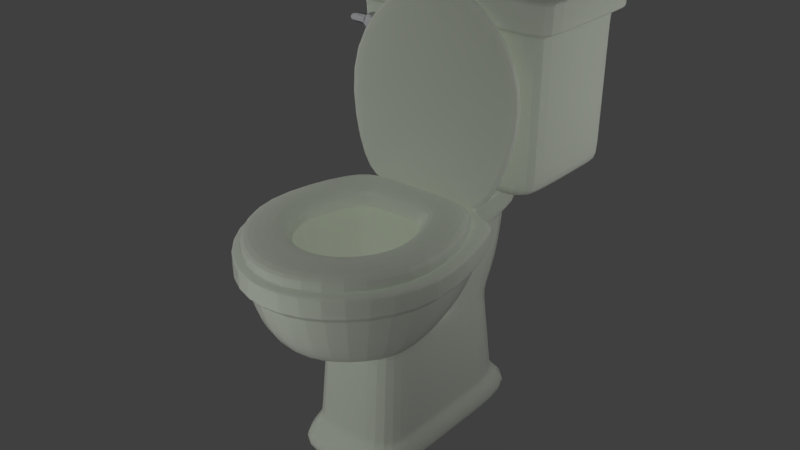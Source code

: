 # Source: Toilet.blend  (saved by Blender 2.79.0; exported with 4.5.12 LTS)
import bpy
from mathutils import Matrix  # noqa: F401  (used for matrix-valued properties, if any)

bpy.ops.wm.read_factory_settings(use_empty=True)
scene = bpy.context.scene
scene.name = 'Scene'

# ---- collections
col_collection_1 = bpy.data.collections.new('Collection 1'); scene.collection.children.link(col_collection_1)

# ---- images (referenced by path relative to the original .blend; pixels are not part of the script)
import os
ASSET_DIR = os.environ.get("B2B_ASSET_DIR", "")  # directory of the original .blend (textures are referenced by path, not embedded)
HERE = os.path.dirname(os.path.abspath(__file__))  # packed textures are extracted next to this script under _unpacked/

def load_image(name, relpath, width, height, colorspace="sRGB"):
    """Load a texture the original file referenced (path relative to the .blend, or extracted next to this script)."""
    p = next((c for c in (os.path.join(HERE, relpath), os.path.join(ASSET_DIR, relpath)) if relpath and os.path.exists(c)), "")
    if p:
        img = bpy.data.images.load(p, check_existing=True)
        img.name = name
    else:  # same state as the original file: an image datablock whose file is absent (Cycles renders it pink)
        img = bpy.data.images.new(name, width, height)
        img.source = "FILE"
        img.filepath = "//" + (relpath or name)
    img.colorspace_settings.name = colorspace
    return img
img_toilethandle_clr = load_image('ToiletHandle_Clr', 'ToiletHandle_Clr.png', 1024, 1024, 'sRGB')
img_toiletcover_clr = load_image('ToiletCover_Clr', 'ToiletCover_Clr.png', 1024, 1024, 'sRGB')
img_toiletseat_clr = load_image('ToiletSeat_Clr', 'ToiletSeat_Clr.png', 1024, 1024, 'sRGB')
img_toiletbase_clr = load_image('ToiletBase_Clr', 'ToiletBase_Clr.png', 1024, 1024, 'sRGB')
img_toilettank_clr = load_image('ToiletTank_Clr', 'ToiletTank_Clr.png', 1024, 1024, 'sRGB')

# ---- materials (node trees are filled in below, after node groups)
mat_material_001 = bpy.data.materials.new('Material.001')
mat_material_001.alpha_threshold = 0.0
mat_material_001.roughness = 0.5
mat_faucet = bpy.data.materials.new('Faucet')
mat_faucet.alpha_threshold = 0.0
mat_faucet.roughness = 0.5
mat_faucet.line_color = (0.0, 0.0, 0.0, 1.0)
mat_ceramic_002 = bpy.data.materials.new('Ceramic.002')
mat_ceramic_002.alpha_threshold = 0.0
mat_ceramic_002.roughness = 0.5
mat_ceramic_001 = bpy.data.materials.new('Ceramic.001')
mat_ceramic_001.alpha_threshold = 0.0
mat_ceramic_001.roughness = 0.5
mat_ceramic_003 = bpy.data.materials.new('Ceramic.003')
mat_ceramic_003.alpha_threshold = 0.0
mat_ceramic_003.roughness = 0.5
mat_ceramic_004 = bpy.data.materials.new('Ceramic.004')
mat_ceramic_004.alpha_threshold = 0.0
mat_ceramic_004.roughness = 0.5

# ---- node groups
ng_less_more_slider = bpy.data.node_groups.new('Less/More Slider', 'ShaderNodeTree')
_s = ng_less_more_slider.interface.new_socket(name='Val', in_out='OUTPUT', socket_type='NodeSocketFloat')
_s.min_value = 0.0
_s.max_value = 1.0
_s = ng_less_more_slider.interface.new_socket(name='Color2', in_out='INPUT', socket_type='NodeSocketColor')
_s = ng_less_more_slider.interface.new_socket(name='Less/More', in_out='INPUT', socket_type='NodeSocketFloat')
_s.subtype = 'FACTOR'
_s.min_value = -1.0
_s.max_value = 1.0
_N = ng_less_more_slider.nodes; _L = ng_less_more_slider.links
n0 = _N.new('ShaderNodeMath'); n0.name = 'Math.001'; n0.location = (-21, -45)
n1 = _N.new('ShaderNodeMath'); n1.name = 'Math'; n1.location = (-220, -48)
n1.operation = 'MULTIPLY'
n2 = _N.new('ShaderNodeMix'); n2.name = 'Mix'; n2.location = (220, 48)
n2.data_type = 'RGBA'
n2.blend_type = 'OVERLAY'
n2.inputs[0].default_value = 1.0
n3 = _N.new('NodeGroupOutput'); n3.name = 'Group Output'; n3.location = (417, 37)
n4 = _N.new('NodeGroupInput'); n4.name = 'Group Input'; n4.location = (-420, 0)
_L.new(n1.outputs[0], n0.inputs[0])
_L.new(n0.outputs[0], n2.inputs[6])
_L.new(n4.outputs[1], n1.inputs[0])
_L.new(n2.outputs[2], n3.inputs[0])
_L.new(n4.outputs[0], n2.inputs[7])
n3.is_active_output = True
ng_fresnel = bpy.data.node_groups.new('Fresnel', 'ShaderNodeTree')
_s = ng_fresnel.interface.new_socket(name='Fresnel', in_out='OUTPUT', socket_type='NodeSocketFloat')
_s.subtype = 'FACTOR'
_s.min_value = 0.0
_s.max_value = 1.0
_s = ng_fresnel.interface.new_socket(name='Metal Fresnel', in_out='OUTPUT', socket_type='NodeSocketFloat')
_s.min_value = 0.0
_s.max_value = 0.0
_s = ng_fresnel.interface.new_socket(name='Rim', in_out='OUTPUT', socket_type='NodeSocketFloat')
_s.min_value = 0.0
_s.max_value = 1.0
_s = ng_fresnel.interface.new_socket(name='Roughness', in_out='INPUT', socket_type='NodeSocketFloat')
_s.subtype = 'FACTOR'
_s.min_value = 0.0
_s.max_value = 1.0
_s = ng_fresnel.interface.new_socket(name='Normal', in_out='INPUT', socket_type='NodeSocketVector')
_s.min_value = -1.0
_s.max_value = 1.0
_s.hide_value = True
_s = ng_fresnel.interface.new_socket(name='IOR', in_out='INPUT', socket_type='NodeSocketFloat')
_s.default_value = 1.45
_s.min_value = 0.0
_s.max_value = 1000.0
_s = ng_fresnel.interface.new_socket(name='Rim Amount', in_out='INPUT', socket_type='NodeSocketFloat')
_s.default_value = 0.5
_s.min_value = 0.0
_s.max_value = 1.0
_N = ng_fresnel.nodes; _L = ng_fresnel.links
n0 = _N.new('ShaderNodeMix'); n0.name = 'Mix.001'; n0.location = (2, 66)
n0.data_type = 'RGBA'
n1 = _N.new('ShaderNodeBump'); n1.name = 'Bump'; n1.location = (-172, 15)
n1.hide = True
n1.inputs[1].default_value = 0.1
n1.inputs[2].default_value = 1.0
n2 = _N.new('ShaderNodeFresnel'); n2.name = 'Fresnel.002'; n2.location = (245, -76)
n2.width = 149
n3 = _N.new('ShaderNodeFresnel'); n3.name = 'Fresnel.001'; n3.location = (241, 66)
n3.width = 153
n4 = _N.new('NodeGroupOutput'); n4.name = 'Group Output'; n4.location = (925, 65)
n5 = _N.new('ShaderNodeMath'); n5.name = 'Math'; n5.location = (452, 29)
n5.operation = 'SUBTRACT'
n6 = _N.new('ShaderNodeLayerWeight'); n6.name = 'Layer Weight'; n6.location = (249, -176)
n7 = _N.new('ShaderNodeMath'); n7.name = 'Math.001'; n7.location = (426, -197)
n7.hide = True
n7.operation = 'POWER'
n7.inputs[1].default_value = 2.0
n8 = _N.new('ShaderNodeNewGeometry'); n8.name = 'Geometry'; n8.location = (-241, -66)
n9 = _N.new('NodeReroute'); n9.name = 'Reroute'; n9.location = (204, -64)
n9.width = 16
n9.socket_idname = 'NodeSocketFloat'
n10 = _N.new('NodeGroupInput'); n10.name = 'Group Input'; n10.location = (-441, 0)
_L.new(n8.outputs[4], n0.inputs[7])
_L.new(n1.outputs[0], n0.inputs[6])
_L.new(n0.outputs[2], n3.inputs[1])
_L.new(n10.outputs[0], n0.inputs[0])
_L.new(n10.outputs[1], n1.inputs[4])
_L.new(n9.outputs[0], n3.inputs[0])
_L.new(n8.outputs[4], n2.inputs[1])
_L.new(n3.outputs[0], n5.inputs[0])
_L.new(n2.outputs[0], n5.inputs[1])
_L.new(n5.outputs[0], n4.inputs[1])
_L.new(n3.outputs[0], n4.inputs[0])
_L.new(n0.outputs[2], n6.inputs[1])
_L.new(n6.outputs[1], n7.inputs[0])
_L.new(n7.outputs[0], n4.inputs[2])
_L.new(n10.outputs[3], n6.inputs[0])
_L.new(n9.outputs[0], n2.inputs[0])
_L.new(n10.outputs[2], n9.inputs[0])
n4.is_active_output = True
ng_reflection = bpy.data.node_groups.new('Reflection', 'ShaderNodeTree')
_s = ng_reflection.interface.new_socket(name='Shader', in_out='OUTPUT', socket_type='NodeSocketShader')
_s = ng_reflection.interface.new_socket(name='Shader', in_out='INPUT', socket_type='NodeSocketShader')
_s = ng_reflection.interface.new_socket(name='Roughness', in_out='INPUT', socket_type='NodeSocketFloat')
_s.subtype = 'FACTOR'
_s.min_value = 0.0
_s.max_value = 1.0
_s = ng_reflection.interface.new_socket(name='Reflection', in_out='INPUT', socket_type='NodeSocketFloat')
_s.subtype = 'FACTOR'
_s.min_value = 0.0
_s.max_value = 1.0
_s = ng_reflection.interface.new_socket(name='Normal', in_out='INPUT', socket_type='NodeSocketVector')
_s.min_value = -1.0
_s.max_value = 1.0
_s.hide_value = True
_N = ng_reflection.nodes; _L = ng_reflection.links
n0 = _N.new('NodeGroupOutput'); n0.name = 'Group Output'; n0.location = (495, 0)
n1 = _N.new('ShaderNodeMix'); n1.name = 'Mix'; n1.location = (76, 161)
n1.data_type = 'RGBA'
n1.inputs[7].default_value = (1.0, 1.0, 1.0, 1.0)
n2 = _N.new('NodeGroupInput'); n2.name = 'Group Input'; n2.location = (-410, 2)
n3 = _N.new('ShaderNodeMixShader'); n3.name = 'Mix Shader'; n3.location = (297, 2)
n4 = _N.new('ShaderNodeGroup'); n4.name = 'Group'; n4.location = (-155, 187)
n4.width = 150
n4.node_tree = ng_fresnel
n4.inputs[2].default_value = 1.45
n4.inputs[3].default_value = 0.5
n5 = _N.new('ShaderNodeBsdfAnisotropic'); n5.name = 'Glossy BSDF'; n5.location = (-155, -55)
n5.distribution = 'GGX'
n5.inputs[0].default_value = (1.0, 1.0, 1.0, 1.0)
n6 = _N.new('ShaderNodeMath'); n6.name = 'Math'; n6.location = (0, 0)
n6.operation = 'POWER'
_L.new(n5.outputs[0], n3.inputs[2])
_L.new(n2.outputs[0], n3.inputs[1])
_L.new(n2.outputs[1], n4.inputs[0])
_L.new(n2.outputs[3], n4.inputs[1])
_L.new(n2.outputs[3], n5.inputs[4])
_L.new(n1.outputs[2], n3.inputs[0])
_L.new(n4.outputs[0], n1.inputs[0])
_L.new(n2.outputs[2], n1.inputs[6])
_L.new(n3.outputs[0], n0.inputs[0])
_L.new(n2.outputs[1], n6.inputs[0])
_L.new(n6.outputs[0], n5.inputs[1])
n0.is_active_output = True
ng_pbr_dielectric = bpy.data.node_groups.new('PBR Dielectric', 'ShaderNodeTree')
_s = ng_pbr_dielectric.interface.new_socket(name='Shader', in_out='OUTPUT', socket_type='NodeSocketShader')
_s = ng_pbr_dielectric.interface.new_socket(name='Color', in_out='INPUT', socket_type='NodeSocketColor')
_s.default_value = (0.8, 0.02264, 0.0, 1.0)
_s = ng_pbr_dielectric.interface.new_socket(name='Roughness', in_out='INPUT', socket_type='NodeSocketFloat')
_s.subtype = 'FACTOR'
_s.min_value = 0.0
_s.max_value = 1.0
_s = ng_pbr_dielectric.interface.new_socket(name='Reflection', in_out='INPUT', socket_type='NodeSocketFloat')
_s.subtype = 'FACTOR'
_s.default_value = 0.1382
_s.min_value = 0.0
_s.max_value = 1.0
_s = ng_pbr_dielectric.interface.new_socket(name='Normal', in_out='INPUT', socket_type='NodeSocketVector')
_s.min_value = -1.0
_s.max_value = 1.0
_s.hide_value = True
_N = ng_pbr_dielectric.nodes; _L = ng_pbr_dielectric.links
n0 = _N.new('ShaderNodeBsdfDiffuse'); n0.name = 'Diffuse BSDF'; n0.location = (-47, 122)
n1 = _N.new('ShaderNodeMath'); n1.name = 'Math'; n1.location = (-175, -31)
n1.hide = True
n1.operation = 'POWER'
n1.inputs[1].default_value = 2.0
n2 = _N.new('ShaderNodeMath'); n2.name = 'Math.001'; n2.location = (-176, -75)
n2.hide = True
n2.operation = 'POWER'
n2.inputs[1].default_value = 2.0
n3 = _N.new('NodeGroupInput'); n3.name = 'Group Input'; n3.location = (-620, 3)
n4 = _N.new('ShaderNodeGroup'); n4.name = 'Group.001'; n4.location = (156, 1)
n4.node_tree = ng_reflection
n5 = _N.new('NodeGroupOutput'); n5.name = 'Group Output'; n5.location = (356, 0)
_L.new(n0.outputs[0], n4.inputs[0])
_L.new(n4.outputs[0], n5.inputs[0])
_L.new(n3.outputs[0], n0.inputs[0])
_L.new(n3.outputs[1], n1.inputs[0])
_L.new(n3.outputs[2], n2.inputs[0])
_L.new(n3.outputs[3], n4.inputs[3])
_L.new(n3.outputs[3], n0.inputs[2])
_L.new(n1.outputs[0], n0.inputs[1])
_L.new(n1.outputs[0], n4.inputs[1])
_L.new(n2.outputs[0], n4.inputs[2])
n5.is_active_output = True
ng_pbr_metal = bpy.data.node_groups.new('PBR Metal', 'ShaderNodeTree')
_s = ng_pbr_metal.interface.new_socket(name='BSDF', in_out='OUTPUT', socket_type='NodeSocketShader')
_s = ng_pbr_metal.interface.new_socket(name='Metal Color', in_out='INPUT', socket_type='NodeSocketColor')
_s.default_value = (0.5, 0.07415, 0.02396, 1.0)
_s = ng_pbr_metal.interface.new_socket(name='Rim Color', in_out='INPUT', socket_type='NodeSocketColor')
_s.default_value = (0.6254, 0.3592, 0.07634, 1.0)
_s = ng_pbr_metal.interface.new_socket(name='Rim Amount', in_out='INPUT', socket_type='NodeSocketFloat')
_s.default_value = 0.1
_s.min_value = 0.0
_s.max_value = 1.0
_s = ng_pbr_metal.interface.new_socket(name='Roughness', in_out='INPUT', socket_type='NodeSocketFloat')
_s.subtype = 'FACTOR'
_s.default_value = 0.5
_s.min_value = 0.0
_s.max_value = 1.0
_s = ng_pbr_metal.interface.new_socket(name='IOR', in_out='INPUT', socket_type='NodeSocketFloat')
_s.default_value = 1.45
_s.min_value = 0.0
_s.max_value = 1000.0
_s = ng_pbr_metal.interface.new_socket(name='Normal', in_out='INPUT', socket_type='NodeSocketVector')
_s.min_value = -1.0
_s.max_value = 1.0
_s.hide_value = True
_N = ng_pbr_metal.nodes; _L = ng_pbr_metal.links
n0 = _N.new('ShaderNodeMix'); n0.name = 'Mix'; n0.location = (264, 121)
n0.data_type = 'RGBA'
n0.inputs[7].default_value = (1.0, 1.0, 1.0, 1.0)
n1 = _N.new('NodeGroupOutput'); n1.name = 'Group Output'; n1.location = (714, 0)
n2 = _N.new('ShaderNodeMix'); n2.name = 'Mix.001'; n2.location = (-77, 32)
n2.data_type = 'RGBA'
n3 = _N.new('NodeGroupInput'); n3.name = 'Group Input'; n3.location = (-813, -90)
n4 = _N.new('NodeReroute'); n4.name = 'Reroute.001'; n4.location = (-306, -196)
n4.width = 16
n4.socket_idname = 'NodeSocketFloat'
n5 = _N.new('ShaderNodeGroup'); n5.name = 'Group.002'; n5.location = (-269, 4)
n5.node_tree = ng_fresnel
n6 = _N.new('ShaderNodeMath'); n6.name = 'Math'; n6.location = (-269, -227)
n6.hide = True
n6.operation = 'POWER'
n6.inputs[1].default_value = 2.0
n7 = _N.new('ShaderNodeBsdfAnisotropic'); n7.name = 'Glossy BSDF'; n7.location = (514, -39)
n7.distribution = 'GGX'
n8 = _N.new('ShaderNodeMath'); n8.name = 'Math.001'; n8.location = (0, 0)
n8.operation = 'POWER'
_L.new(n7.outputs[0], n1.inputs[0])
_L.new(n3.outputs[3], n5.inputs[0])
_L.new(n3.outputs[3], n6.inputs[0])
_L.new(n0.outputs[2], n7.inputs[0])
_L.new(n5.outputs[1], n0.inputs[0])
_L.new(n5.outputs[2], n2.inputs[0])
_L.new(n2.outputs[2], n0.inputs[6])
_L.new(n3.outputs[5], n5.inputs[1])
_L.new(n3.outputs[2], n5.inputs[3])
_L.new(n3.outputs[0], n2.inputs[6])
_L.new(n3.outputs[1], n2.inputs[7])
_L.new(n4.outputs[0], n5.inputs[2])
_L.new(n3.outputs[5], n7.inputs[4])
_L.new(n3.outputs[4], n4.inputs[0])
_L.new(n6.outputs[0], n8.inputs[0])
_L.new(n8.outputs[0], n7.inputs[1])
n1.is_active_output = True
ng_pbr_uber = bpy.data.node_groups.new('PBR Uber', 'ShaderNodeTree')
_s = ng_pbr_uber.interface.new_socket(name='Shader', in_out='OUTPUT', socket_type='NodeSocketShader')
_s = ng_pbr_uber.interface.new_socket(name='Diffuse', in_out='INPUT', socket_type='NodeSocketColor')
_s = ng_pbr_uber.interface.new_socket(name='Roughness', in_out='INPUT', socket_type='NodeSocketColor')
_s = ng_pbr_uber.interface.new_socket(name='Dielectric/Metal', in_out='INPUT', socket_type='NodeSocketFloat')
_s.subtype = 'FACTOR'
_s.min_value = 0.0
_s.max_value = 1.0
_s = ng_pbr_uber.interface.new_socket(name='Normal', in_out='INPUT', socket_type='NodeSocketVector')
_s.min_value = -1.0
_s.max_value = 1.0
_s.hide_value = True
_N = ng_pbr_uber.nodes; _L = ng_pbr_uber.links
n0 = _N.new('NodeReroute'); n0.name = 'Reroute'; n0.location = (-75, 2)
n0.width = 16
n1 = _N.new('NodeReroute'); n1.name = 'Reroute.001'; n1.location = (-112, 31)
n1.width = 16
n2 = _N.new('NodeGroupInput'); n2.name = 'Group Input'; n2.location = (-544, -4)
n3 = _N.new('ShaderNodeGroup'); n3.name = 'Group'; n3.location = (18, 299)
n3.width = 144
n3.node_tree = ng_pbr_dielectric
n3.inputs[2].default_value = 0.0
n4 = _N.new('ShaderNodeGroup'); n4.name = 'PBR Metallics'; n4.location = (19, 24)
n4.label = 'PBR Metallics'
n4.node_tree = ng_pbr_metal
n4.inputs[1].default_value = (0.2056, 0.3479, 0.6254, 1.0)
n4.inputs[2].default_value = 0.5
n4.inputs[4].default_value = 1.45
n5 = _N.new('NodeGroupOutput'); n5.name = 'Group Output'; n5.location = (445, 178)
n6 = _N.new('ShaderNodeMixShader'); n6.name = 'Mix Shader'; n6.location = (278, 176)
_L.new(n1.outputs[0], n4.inputs[0])
_L.new(n4.outputs[0], n6.inputs[2])
_L.new(n0.outputs[0], n4.inputs[3])
_L.new(n0.outputs[0], n3.inputs[1])
_L.new(n3.outputs[0], n6.inputs[1])
_L.new(n2.outputs[2], n6.inputs[0])
_L.new(n1.outputs[0], n3.inputs[0])
_L.new(n6.outputs[0], n5.inputs[0])
_L.new(n2.outputs[1], n0.inputs[0])
_L.new(n2.outputs[0], n1.inputs[0])
_L.new(n2.outputs[3], n3.inputs[3])
_L.new(n2.outputs[3], n4.inputs[5])
n5.is_active_output = True
ng_metal_colors = bpy.data.node_groups.new('Metal Colors', 'ShaderNodeTree')
_s = ng_metal_colors.interface.new_socket(name='Iron', in_out='OUTPUT', socket_type='NodeSocketColor')
_s.default_value = (0.56, 0.57, 0.58, 1.0)
_s = ng_metal_colors.interface.new_socket(name='Silver', in_out='OUTPUT', socket_type='NodeSocketColor')
_s.default_value = (0.972, 0.96, 0.915, 1.0)
_s = ng_metal_colors.interface.new_socket(name='Gold', in_out='OUTPUT', socket_type='NodeSocketColor')
_s.default_value = (1.0, 0.766, 0.336, 1.0)
_s = ng_metal_colors.interface.new_socket(name='Copper', in_out='OUTPUT', socket_type='NodeSocketColor')
_s.default_value = (0.955, 0.637, 0.538, 1.0)
_s = ng_metal_colors.interface.new_socket(name='Chromium', in_out='OUTPUT', socket_type='NodeSocketColor')
_s.default_value = (0.55, 0.556, 0.554, 1.0)
_s = ng_metal_colors.interface.new_socket(name='Nickel', in_out='OUTPUT', socket_type='NodeSocketColor')
_s.default_value = (0.66, 0.609, 0.526, 1.0)
_s = ng_metal_colors.interface.new_socket(name='Titanium', in_out='OUTPUT', socket_type='NodeSocketColor')
_s.default_value = (0.66, 0.609, 0.526, 1.0)
_N = ng_metal_colors.nodes; _L = ng_metal_colors.links
n0 = _N.new('ShaderNodeRGB'); n0.name = 'RGB'; n0.location = (0, 592)
n0.outputs[0].default_value = (0.56, 0.57, 0.58, 1.0)
n1 = _N.new('ShaderNodeRGB'); n1.name = 'RGB.003'; n1.location = (0, 3)
n1.outputs[0].default_value = (0.955, 0.637, 0.538, 1.0)
n2 = _N.new('ShaderNodeRGB'); n2.name = 'RGB.004'; n2.location = (0, -207)
n2.outputs[0].default_value = (0.55, 0.556, 0.554, 1.0)
n3 = _N.new('ShaderNodeRGB'); n3.name = 'RGB.005'; n3.location = (0, -406)
n3.outputs[0].default_value = (0.66, 0.609, 0.526, 1.0)
n4 = _N.new('NodeGroupInput'); n4.name = 'Group Input'; n4.location = (-200, 0)
n5 = _N.new('ShaderNodeRGB'); n5.name = 'RGB.001'; n5.location = (0, 395)
n5.outputs[0].default_value = (0.972, 0.96, 0.915, 1.0)
n6 = _N.new('ShaderNodeRGB'); n6.name = 'RGB.002'; n6.location = (0, 197)
n6.width = 143
n6.outputs[0].default_value = (1.0, 0.7682, 0.3372, 1.0)
n7 = _N.new('NodeGroupOutput'); n7.name = 'Group Output'; n7.location = (463, 222)
n8 = _N.new('ShaderNodeRGB'); n8.name = 'RGB.006'; n8.location = (0, -592)
n8.outputs[0].default_value = (0.66, 0.609, 0.526, 1.0)
_L.new(n0.outputs[0], n7.inputs[0])
_L.new(n5.outputs[0], n7.inputs[1])
_L.new(n6.outputs[0], n7.inputs[2])
_L.new(n1.outputs[0], n7.inputs[3])
_L.new(n2.outputs[0], n7.inputs[4])
_L.new(n3.outputs[0], n7.inputs[5])
_L.new(n8.outputs[0], n7.inputs[6])
n7.is_active_output = True

# ---- material node trees
mat_material_001.use_nodes = True; mat_material_001.node_tree.nodes.clear()
_N = mat_material_001.node_tree.nodes; _L = mat_material_001.node_tree.links
n0 = _N.new('ShaderNodeOutputMaterial'); n0.name = 'Material Output'; n0.location = (500, 300)
n1 = _N.new('ShaderNodeBsdfTransparent'); n1.name = 'Transparent BSDF'; n1.location = (60, 311)
n1.inputs[0].default_value = (0.6387, 0.872, 1.0, 1.0)
n2 = _N.new('ShaderNodeBsdfGlass'); n2.name = 'Glass BSDF'; n2.location = (52, 215)
n2.distribution = 'BECKMANN'
n2.inputs[0].default_value = (1.0, 0.8455, 0.8563, 1.0)
n2.inputs[2].default_value = 1.45
n3 = _N.new('ShaderNodeMixShader'); n3.name = 'Mix Shader'; n3.location = (280, 287)
n3.inputs[0].default_value = 0.8091
_L.new(n1.outputs[0], n3.inputs[1])
_L.new(n3.outputs[0], n0.inputs[0])
_L.new(n2.outputs[0], n3.inputs[2])
n0.is_active_output = True
mat_faucet.use_nodes = True; mat_faucet.node_tree.nodes.clear()
_N = mat_faucet.node_tree.nodes; _L = mat_faucet.node_tree.links
n0 = _N.new('ShaderNodeOutputMaterial'); n0.name = 'Material Output'; n0.location = (378, 267)
n1 = _N.new('ShaderNodeGroup'); n1.name = 'Group.001'; n1.location = (-302, 128)
n1.node_tree = ng_less_more_slider
n1.inputs[0].default_value = (0.0, 0.0, 0.0, 1.0)
n1.inputs[1].default_value = 0.0
n2 = _N.new('ShaderNodeGroup'); n2.name = 'Group.003'; n2.location = (72, 596)
n2.node_tree = ng_pbr_uber
n2.inputs[0].default_value = (0.0, 0.0, 0.0, 1.0)
n2.inputs[1].default_value = (0.0, 0.0, 0.0, 1.0)
n2.inputs[2].default_value = 0.0
n2.inputs[3].default_value = (0.0, 0.0, 0.0)
n3 = _N.new('ShaderNodeGroup'); n3.name = 'Group'; n3.location = (18, 296)
n3.node_tree = ng_pbr_metal
n3.inputs[2].default_value = 0.5
n3.inputs[3].default_value = 0.2424
n3.inputs[4].default_value = 1.45
n3.inputs[5].default_value = (0.0, 0.0, 0.0)
n4 = _N.new('ShaderNodeGroup'); n4.name = 'Group.006'; n4.location = (-303, 599)
n4.node_tree = ng_metal_colors
n5 = _N.new('ShaderNodeGroup'); n5.name = 'Group.005'; n5.location = (-313, 351)
n5.node_tree = ng_fresnel
n5.inputs[0].default_value = 0.3816
n5.inputs[1].default_value = (0.0, 0.0, 0.0)
n5.inputs[2].default_value = 1.45
n5.inputs[3].default_value = 0.5
n6 = _N.new('ShaderNodeGroup'); n6.name = 'Group.004'; n6.location = (-254, -11)
n6.node_tree = ng_reflection
n6.inputs[1].default_value = 0.0
n6.inputs[2].default_value = 0.0
n6.inputs[3].default_value = (0.0, 0.0, 0.0)
n7 = _N.new('ShaderNodeGroup'); n7.name = 'Group.002'; n7.location = (-83, 663)
n7.node_tree = ng_pbr_dielectric
n7.inputs[0].default_value = (0.8, 0.02264, 0.0, 1.0)
n7.inputs[1].default_value = 0.0
n7.inputs[2].default_value = 0.0
n7.inputs[3].default_value = (0.0, 0.0, 0.0)
n8 = _N.new('ShaderNodeTexImage'); n8.name = 'Image Texture'; n8.location = (85, 874)
n8.width = 140
n8.image = img_toilethandle_clr
_L.new(n3.outputs[0], n0.inputs[0])
_L.new(n5.outputs[2], n3.inputs[1])
_L.new(n4.outputs[0], n3.inputs[0])
n0.is_active_output = True
mat_ceramic_002.use_nodes = True; mat_ceramic_002.node_tree.nodes.clear()
_N = mat_ceramic_002.node_tree.nodes; _L = mat_ceramic_002.node_tree.links
n0 = _N.new('ShaderNodeMixShader'); n0.name = 'Mix Shader'; n0.location = (274, 232)
n0.inputs[0].default_value = 0.35
n1 = _N.new('ShaderNodeSubsurfaceScattering'); n1.name = 'Subsurface Scattering.001'; n1.location = (31, 155)
n1.width = 156
n1.inputs[1].default_value = 1.0
n1.inputs[2].default_value = (1.0, 1.0, 1.0)
n2 = _N.new('ShaderNodeOutputMaterial'); n2.name = 'Material Output'; n2.location = (881, 355)
n3 = _N.new('ShaderNodeMixShader'); n3.name = 'Mix Shader.001'; n3.location = (714, 405)
n4 = _N.new('ShaderNodeLayerWeight'); n4.name = 'Layer Weight'; n4.location = (340, 677)
n4.inputs[0].default_value = 0.35
n5 = _N.new('ShaderNodeSubsurfaceScattering'); n5.name = 'Subsurface Scattering'; n5.location = (19, 421)
n5.width = 124
n5.inputs[1].default_value = 0.3
n5.inputs[2].default_value = (1.0, 1.0, 1.0)
n6 = _N.new('ShaderNodeMixShader'); n6.name = 'Mix Shader.002'; n6.location = (494, 284)
n6.inputs[0].default_value = 0.35
n7 = _N.new('ShaderNodeBsdfDiffuse'); n7.name = 'Diffuse BSDF'; n7.location = (274, 400)
n7.inputs[1].default_value = 0.7
n8 = _N.new('ShaderNodeBsdfAnisotropic'); n8.name = 'Glossy BSDF'; n8.location = (221, -65)
n8.distribution = 'GGX'
n8.inputs[1].default_value = 0.4472
n9 = _N.new('ShaderNodeRGB'); n9.name = 'RGB'; n9.location = (-278, 289)
n9.width = 141
n9.outputs[0].default_value = (0.6751, 0.7231, 0.629, 1.0)
n10 = _N.new('ShaderNodeTexImage'); n10.name = 'Image Texture'; n10.location = (126, 728)
n10.width = 140
n10.image = img_toiletcover_clr
_L.new(n5.outputs[0], n0.inputs[1])
_L.new(n1.outputs[0], n0.inputs[2])
_L.new(n3.outputs[0], n2.inputs[0])
_L.new(n4.outputs[0], n3.inputs[0])
_L.new(n6.outputs[0], n3.inputs[1])
_L.new(n0.outputs[0], n6.inputs[2])
_L.new(n7.outputs[0], n6.inputs[1])
_L.new(n8.outputs[0], n3.inputs[2])
_L.new(n9.outputs[0], n1.inputs[0])
_L.new(n9.outputs[0], n5.inputs[0])
_L.new(n9.outputs[0], n7.inputs[0])
_L.new(n9.outputs[0], n8.inputs[0])
n2.is_active_output = True
mat_ceramic_001.use_nodes = True; mat_ceramic_001.node_tree.nodes.clear()
_N = mat_ceramic_001.node_tree.nodes; _L = mat_ceramic_001.node_tree.links
n0 = _N.new('ShaderNodeMixShader'); n0.name = 'Mix Shader'; n0.location = (274, 232)
n0.inputs[0].default_value = 0.35
n1 = _N.new('ShaderNodeSubsurfaceScattering'); n1.name = 'Subsurface Scattering.001'; n1.location = (31, 155)
n1.width = 156
n1.inputs[1].default_value = 1.0
n1.inputs[2].default_value = (1.0, 1.0, 1.0)
n2 = _N.new('ShaderNodeOutputMaterial'); n2.name = 'Material Output'; n2.location = (881, 355)
n3 = _N.new('ShaderNodeMixShader'); n3.name = 'Mix Shader.001'; n3.location = (714, 405)
n4 = _N.new('ShaderNodeLayerWeight'); n4.name = 'Layer Weight'; n4.location = (340, 677)
n4.inputs[0].default_value = 0.35
n5 = _N.new('ShaderNodeSubsurfaceScattering'); n5.name = 'Subsurface Scattering'; n5.location = (19, 421)
n5.width = 124
n5.inputs[1].default_value = 0.3
n5.inputs[2].default_value = (1.0, 1.0, 1.0)
n6 = _N.new('ShaderNodeMixShader'); n6.name = 'Mix Shader.002'; n6.location = (494, 284)
n6.inputs[0].default_value = 0.35
n7 = _N.new('ShaderNodeBsdfDiffuse'); n7.name = 'Diffuse BSDF'; n7.location = (274, 400)
n7.inputs[1].default_value = 0.7
n8 = _N.new('ShaderNodeBsdfAnisotropic'); n8.name = 'Glossy BSDF'; n8.location = (221, -65)
n8.distribution = 'GGX'
n8.inputs[1].default_value = 0.4472
n9 = _N.new('ShaderNodeRGB'); n9.name = 'RGB'; n9.location = (-278, 289)
n9.width = 141
n9.outputs[0].default_value = (0.6751, 0.7231, 0.629, 1.0)
n10 = _N.new('ShaderNodeTexImage'); n10.name = 'Image Texture'; n10.location = (126, 728)
n10.width = 140
n10.image = img_toiletseat_clr
_L.new(n5.outputs[0], n0.inputs[1])
_L.new(n1.outputs[0], n0.inputs[2])
_L.new(n3.outputs[0], n2.inputs[0])
_L.new(n4.outputs[0], n3.inputs[0])
_L.new(n6.outputs[0], n3.inputs[1])
_L.new(n0.outputs[0], n6.inputs[2])
_L.new(n7.outputs[0], n6.inputs[1])
_L.new(n8.outputs[0], n3.inputs[2])
_L.new(n9.outputs[0], n1.inputs[0])
_L.new(n9.outputs[0], n5.inputs[0])
_L.new(n9.outputs[0], n7.inputs[0])
_L.new(n9.outputs[0], n8.inputs[0])
n2.is_active_output = True
mat_ceramic_003.use_nodes = True; mat_ceramic_003.node_tree.nodes.clear()
_N = mat_ceramic_003.node_tree.nodes; _L = mat_ceramic_003.node_tree.links
n0 = _N.new('ShaderNodeMixShader'); n0.name = 'Mix Shader'; n0.location = (274, 232)
n0.inputs[0].default_value = 0.35
n1 = _N.new('ShaderNodeSubsurfaceScattering'); n1.name = 'Subsurface Scattering.001'; n1.location = (31, 155)
n1.width = 156
n1.inputs[1].default_value = 1.0
n1.inputs[2].default_value = (1.0, 1.0, 1.0)
n2 = _N.new('ShaderNodeOutputMaterial'); n2.name = 'Material Output'; n2.location = (881, 355)
n3 = _N.new('ShaderNodeMixShader'); n3.name = 'Mix Shader.001'; n3.location = (714, 405)
n4 = _N.new('ShaderNodeLayerWeight'); n4.name = 'Layer Weight'; n4.location = (340, 677)
n4.inputs[0].default_value = 0.35
n5 = _N.new('ShaderNodeSubsurfaceScattering'); n5.name = 'Subsurface Scattering'; n5.location = (19, 421)
n5.width = 124
n5.inputs[1].default_value = 0.3
n5.inputs[2].default_value = (1.0, 1.0, 1.0)
n6 = _N.new('ShaderNodeMixShader'); n6.name = 'Mix Shader.002'; n6.location = (494, 284)
n6.inputs[0].default_value = 0.35
n7 = _N.new('ShaderNodeBsdfDiffuse'); n7.name = 'Diffuse BSDF'; n7.location = (274, 400)
n7.inputs[1].default_value = 0.7
n8 = _N.new('ShaderNodeBsdfAnisotropic'); n8.name = 'Glossy BSDF'; n8.location = (221, -65)
n8.distribution = 'GGX'
n8.inputs[1].default_value = 0.4472
n9 = _N.new('ShaderNodeRGB'); n9.name = 'RGB'; n9.location = (-278, 289)
n9.width = 141
n9.outputs[0].default_value = (0.6751, 0.7231, 0.629, 1.0)
n10 = _N.new('ShaderNodeTexImage'); n10.name = 'Image Texture'; n10.location = (126, 728)
n10.width = 140
n10.image = img_toiletbase_clr
_L.new(n5.outputs[0], n0.inputs[1])
_L.new(n1.outputs[0], n0.inputs[2])
_L.new(n3.outputs[0], n2.inputs[0])
_L.new(n4.outputs[0], n3.inputs[0])
_L.new(n6.outputs[0], n3.inputs[1])
_L.new(n0.outputs[0], n6.inputs[2])
_L.new(n7.outputs[0], n6.inputs[1])
_L.new(n8.outputs[0], n3.inputs[2])
_L.new(n9.outputs[0], n1.inputs[0])
_L.new(n9.outputs[0], n5.inputs[0])
_L.new(n9.outputs[0], n7.inputs[0])
_L.new(n9.outputs[0], n8.inputs[0])
n2.is_active_output = True
mat_ceramic_004.use_nodes = True; mat_ceramic_004.node_tree.nodes.clear()
_N = mat_ceramic_004.node_tree.nodes; _L = mat_ceramic_004.node_tree.links
n0 = _N.new('ShaderNodeMixShader'); n0.name = 'Mix Shader'; n0.location = (274, 232)
n0.inputs[0].default_value = 0.35
n1 = _N.new('ShaderNodeSubsurfaceScattering'); n1.name = 'Subsurface Scattering.001'; n1.location = (31, 155)
n1.width = 156
n1.inputs[1].default_value = 1.0
n1.inputs[2].default_value = (1.0, 1.0, 1.0)
n2 = _N.new('ShaderNodeOutputMaterial'); n2.name = 'Material Output'; n2.location = (881, 355)
n3 = _N.new('ShaderNodeMixShader'); n3.name = 'Mix Shader.001'; n3.location = (714, 405)
n4 = _N.new('ShaderNodeLayerWeight'); n4.name = 'Layer Weight'; n4.location = (340, 677)
n4.inputs[0].default_value = 0.35
n5 = _N.new('ShaderNodeSubsurfaceScattering'); n5.name = 'Subsurface Scattering'; n5.location = (19, 421)
n5.width = 124
n5.inputs[1].default_value = 0.3
n5.inputs[2].default_value = (1.0, 1.0, 1.0)
n6 = _N.new('ShaderNodeMixShader'); n6.name = 'Mix Shader.002'; n6.location = (494, 284)
n6.inputs[0].default_value = 0.35
n7 = _N.new('ShaderNodeBsdfDiffuse'); n7.name = 'Diffuse BSDF'; n7.location = (274, 400)
n7.inputs[1].default_value = 0.7
n8 = _N.new('ShaderNodeBsdfAnisotropic'); n8.name = 'Glossy BSDF'; n8.location = (221, -65)
n8.distribution = 'GGX'
n8.inputs[1].default_value = 0.4472
n9 = _N.new('ShaderNodeRGB'); n9.name = 'RGB'; n9.location = (-278, 289)
n9.width = 141
n9.outputs[0].default_value = (0.6751, 0.7231, 0.629, 1.0)
n10 = _N.new('ShaderNodeTexImage'); n10.name = 'Image Texture'; n10.location = (126, 728)
n10.width = 140
n10.image = img_toilettank_clr
_L.new(n5.outputs[0], n0.inputs[1])
_L.new(n1.outputs[0], n0.inputs[2])
_L.new(n3.outputs[0], n2.inputs[0])
_L.new(n4.outputs[0], n3.inputs[0])
_L.new(n6.outputs[0], n3.inputs[1])
_L.new(n0.outputs[0], n6.inputs[2])
_L.new(n7.outputs[0], n6.inputs[1])
_L.new(n8.outputs[0], n3.inputs[2])
_L.new(n9.outputs[0], n1.inputs[0])
_L.new(n9.outputs[0], n5.inputs[0])
_L.new(n9.outputs[0], n7.inputs[0])
_L.new(n9.outputs[0], n8.inputs[0])
n2.is_active_output = True

# ---- world
world_world = bpy.data.worlds.new('World'); scene.world = world_world
world_world.color = (0.05088, 0.05088, 0.05088)
world_world.use_sun_shadow = False
world_world.sun_shadow_jitter_overblur = 0.0
world_world.cycles.sampling_method = 'MANUAL'

# ---- lights
light_area_003 = bpy.data.lights.new('Area.003', 'AREA')
light_area_003.transmission_factor = 0.0
light_area_003.use_shadow = False
light_area_003.energy = 161.4
light_area_003.shadow_buffer_clip_start = 0.5
light_area_003.shadow_soft_size = 8.553
light_area_003.shadow_maximum_resolution = 0.006
light_area_003.use_absolute_resolution = True
light_area_003.size = 8.553
light_area_003.size_y = 0.1
light_area_002 = bpy.data.lights.new('Area.002', 'AREA')
light_area_002.transmission_factor = 0.0
light_area_002.use_shadow = False
light_area_002.energy = 141.3
light_area_002.shadow_buffer_clip_start = 0.5
light_area_002.shadow_soft_size = 8.553
light_area_002.shadow_maximum_resolution = 0.006
light_area_002.use_absolute_resolution = True
light_area_002.size = 8.553
light_area_002.size_y = 0.1
light_area_001 = bpy.data.lights.new('Area.001', 'AREA')
light_area_001.transmission_factor = 0.0
light_area_001.use_shadow = False
light_area_001.energy = 78.54
light_area_001.shadow_buffer_clip_start = 0.5
light_area_001.shadow_soft_size = 8.553
light_area_001.shadow_maximum_resolution = 0.006
light_area_001.use_absolute_resolution = True
light_area_001.size = 8.553
light_area_001.size_y = 0.1
light_area = bpy.data.lights.new('Area', 'AREA')
light_area.transmission_factor = 0.0
light_area.use_shadow = False
light_area.energy = 161.4
light_area.shadow_buffer_clip_start = 0.5
light_area.shadow_soft_size = 8.553
light_area.shadow_maximum_resolution = 0.006
light_area.use_absolute_resolution = True
light_area.size = 8.553
light_area.size_y = 0.1

# ---- meshes
me_plane = bpy.data.meshes.new('Plane')
me_plane.from_pydata([(-0.6415, -1.0, 0.0), (0.6389, -1.0, 0.0), (-1.145, 1.0, 0.0), (1.028, 1.0, 0.0)], [], [(0, 1, 3, 2)])
me_plane.materials.append(mat_material_001)
me_plane.use_remesh_preserve_volume = False
me_plane.use_remesh_preserve_attributes = False
me_plane.use_mirror_vertex_groups = False
me_plane.update()
me_cube_008 = bpy.data.meshes.new('Cube.008')
me_cube_008.from_pydata([(-0.7025, -0.5142, -0.5142), (-0.7025, -0.5142, 0.5142), (-0.7025, 0.2978, -0.5142), (-0.7025, 0.2978, 0.5142), (1.494, -0.2627, -0.2627), (1.494, -0.2627, 0.2627), (1.494, 0.2627, -0.2627), (1.494, 0.2627, 0.2627), (-0.07277, 0.2978, -0.5142), (-0.07277, 0.2978, 0.5142), (-0.07277, -0.5142, -0.5142), (-0.07277, -0.5142, 0.5142), (0.2776, 0.279, 0.279), (0.2776, -0.279, -0.279), (0.2776, 0.279, -0.279), (0.2776, -0.279, 0.279), (-0.7025, 0.189, -0.5142), (-0.7025, 0.189, 0.5142), (1.494, 0.1923, -0.2627), (1.494, 0.1923, 0.2627), (-0.07277, 0.189, 0.5142), (-0.07277, 0.189, -0.5142), (0.2776, 0.2042, 0.279), (0.2776, 0.2042, -0.279), (0.3733, 0.2777, 0.2777), (0.3733, -0.2777, -0.2777), (0.3733, 0.2777, -0.2777), (0.3733, -0.2777, 0.2777), (0.3733, 0.2033, 0.2777), (0.3733, 0.2033, -0.2777), (0.01481, 0.2931, -0.4554), (0.01481, -0.4554, 0.4554), (0.01481, 0.2931, 0.4554), (0.01481, -0.4554, -0.4554), (0.01481, 0.1928, -0.4554), (0.01481, 0.1928, 0.4554), (-0.6453, 0.2978, -0.5142), (-0.6453, -0.5142, 0.5142), (-0.6453, 0.2978, 0.5142), (-0.6453, -0.5142, -0.5142), (-0.6453, 0.189, -0.5142), (-0.6453, 0.189, 0.5142)], [], [(16, 17, 3, 2), (26, 24, 7, 6), (18, 19, 5, 4), (39, 37, 1, 0), (29, 18, 4, 25), (41, 17, 1, 37), (35, 20, 11, 31), (40, 21, 10, 39), (33, 31, 11, 10), (36, 38, 9, 8), (25, 27, 15, 13), (28, 22, 15, 27), (34, 23, 13, 33), (30, 32, 12, 14), (30, 14, 23, 34), (24, 12, 22, 28), (36, 8, 21, 40), (32, 9, 20, 35), (38, 3, 17, 41), (26, 6, 18, 29), (6, 7, 19, 18), (0, 1, 17, 16), (14, 26, 29, 23), (7, 24, 28, 19), (19, 28, 27, 5), (4, 5, 27, 25), (23, 29, 25, 13), (14, 12, 24, 26), (12, 32, 35, 22), (8, 30, 34, 21), (8, 9, 32, 30), (21, 34, 33, 10), (13, 15, 31, 33), (22, 35, 31, 15), (9, 38, 41, 20), (2, 36, 40, 16), (2, 3, 38, 36), (16, 40, 39, 0), (20, 41, 37, 11), (10, 11, 37, 39)])
_uv = me_cube_008.uv_layers.new(name='UVMap')
_uv.uv.foreach_set('vector', [0.4486, 0.14, 0.4486, 0.3172, 0.3786, 0.3172, 0.3786, 0.14, 0.1049, 0.1819, 0.1049, 0.2752, 6.76e-05, 0.2738, 6.772e-05, 0.1833, 0.9547, 0.1833, 0.9547, 0.2738, 0.9094, 0.2738, 0.9094, 0.1833, 0.5728, 0.14, 0.5728, 0.3172, 0.5186, 0.3172, 0.5186, 0.14, 0.8058, 0.1352, 0.9106, 0.138, 0.9094, 0.1833, 0.8046, 0.1819, 0.5728, 0.3871, 0.5186, 0.3871, 0.5186, 0.3172, 0.5728, 0.3172, 0.6654, 0.3351, 0.6296, 0.3524, 0.6271, 0.3172, 0.6634, 0.2969, 0.5728, 0.07002, 0.6271, 0.07002, 0.6271, 0.14, 0.5728, 0.14, 0.6634, 0.1602, 0.6634, 0.2969, 0.6271, 0.3172, 0.6271, 0.14, 0.3244, 0.14, 0.3244, 0.3172, 0.2701, 0.3172, 0.2701, 0.14, 0.8046, 0.1819, 0.8046, 0.2752, 0.6998, 0.2766, 0.6998, 0.1805, 0.8058, 0.3219, 0.7011, 0.3247, 0.6998, 0.2766, 0.8046, 0.2752, 0.6671, 0.1238, 0.7004, 0.1432, 0.6998, 0.1805, 0.6634, 0.1602, 0.2399, 0.1602, 0.2399, 0.2969, 0.2097, 0.2766, 0.2097, 0.1805, 0.6708, 0.08731, 0.7009, 0.1059, 0.7004, 0.1432, 0.6671, 0.1238, 0.8071, 0.3685, 0.7023, 0.3727, 0.7011, 0.3247, 0.8058, 0.3219, 0.5728, 6.764e-05, 0.6271, 6.768e-05, 0.6271, 0.07002, 0.5728, 0.07002, 0.6673, 0.3733, 0.6321, 0.3876, 0.6296, 0.3524, 0.6654, 0.3351, 0.5728, 0.4571, 0.5186, 0.4571, 0.5186, 0.3871, 0.5728, 0.3871, 0.8071, 0.0886, 0.9118, 0.0928, 0.9106, 0.138, 0.8058, 0.1352, 0.9999, 0.1833, 0.9999, 0.2738, 0.9547, 0.2738, 0.9547, 0.1833, 0.5186, 0.14, 0.5186, 0.3172, 0.4486, 0.3172, 0.4486, 0.14, 0.7023, 0.0844, 0.8071, 0.0886, 0.8058, 0.1352, 0.7011, 0.1324, 0.9118, 0.3643, 0.8071, 0.3685, 0.8058, 0.3219, 0.9106, 0.3191, 0.9106, 0.3191, 0.8058, 0.3219, 0.8046, 0.2752, 0.9094, 0.2738, 0.9094, 0.1833, 0.9094, 0.2738, 0.8046, 0.2752, 0.8046, 0.1819, 0.7011, 0.1324, 0.8058, 0.1352, 0.8046, 0.1819, 0.6998, 0.1805, 0.2097, 0.1805, 0.2097, 0.2766, 0.1049, 0.2752, 0.1049, 0.1819, 0.7025, 0.359, 0.6673, 0.3733, 0.6654, 0.3351, 0.7011, 0.3178, 0.6406, 0.06872, 0.6708, 0.08731, 0.6671, 0.1238, 0.6339, 0.1043, 0.2701, 0.14, 0.2701, 0.3172, 0.2399, 0.2969, 0.2399, 0.1602, 0.6339, 0.1043, 0.6671, 0.1238, 0.6634, 0.1602, 0.6271, 0.14, 0.6998, 0.1805, 0.6998, 0.2766, 0.6634, 0.2969, 0.6634, 0.1602, 0.7011, 0.3178, 0.6654, 0.3351, 0.6634, 0.2969, 0.6998, 0.2766, 0.6271, 0.4571, 0.5728, 0.4571, 0.5728, 0.3871, 0.6271, 0.3871, 0.5186, 6.76e-05, 0.5728, 6.764e-05, 0.5728, 0.07002, 0.5186, 0.07002, 0.3786, 0.14, 0.3786, 0.3172, 0.3244, 0.3172, 0.3244, 0.14, 0.5186, 0.07002, 0.5728, 0.07002, 0.5728, 0.14, 0.5186, 0.14, 0.6271, 0.3871, 0.5728, 0.3871, 0.5728, 0.3172, 0.6271, 0.3172, 0.6271, 0.14, 0.6271, 0.3172, 0.5728, 0.3172, 0.5728, 0.14])
me_cube_008.materials.append(mat_faucet)
me_cube_008.use_remesh_preserve_volume = False
me_cube_008.use_remesh_preserve_attributes = False
me_cube_008.use_mirror_vertex_groups = False
me_cube_008.update()
me_cylinder_006 = bpy.data.meshes.new('Cylinder.006')
me_cylinder_006.from_pydata([(0.8228, 0.838, -2.001), (1.164, -0.3627, -2.001), (0.7086, -1.185, -2.001), (-9.922e-08, -1.526, -2.001), (-0.7086, -1.185, -2.001), (-1.164, -0.3627, -2.001), (-0.8228, 0.838, -2.001), (1.21e-09, 0.896, -1.758), (0.8219, 0.8369, -1.783), (1.162, -0.3625, -1.783), (0.7079, -1.184, -1.783), (-9.912e-08, -1.525, -1.783), (-0.7079, -1.184, -1.783), (-1.162, -0.3625, -1.783), (-0.8219, 0.8369, -1.783), (0.4702, 0.9161, -1.988), (0.4697, 0.9148, -1.769), (-0.4917, 0.9072, -1.988), (-0.4912, 0.9059, -1.769), (0.0003932, 0.9091, -1.991), (0.8225, 0.8377, -1.933), (1.163, -0.3626, -1.933), (0.7084, -1.185, -1.933), (-9.919e-08, -1.526, -1.933), (-0.7084, -1.185, -1.933), (-1.163, -0.3626, -1.933), (-0.8225, 0.8377, -1.933), (0.47, 0.9157, -1.92), (-0.4916, 0.9068, -1.92), (0.0002709, 0.905, -1.919)], [], [(25, 13, 14, 26), (24, 12, 13, 25), (23, 11, 12, 24), (22, 10, 11, 23), (21, 9, 10, 22), (20, 8, 9, 21), (27, 16, 8, 20), (26, 14, 18, 28), (29, 27, 15, 19), (29, 19, 17, 28), (7, 29, 28, 18), (7, 16, 27, 29), (6, 26, 28, 17), (15, 27, 20, 0), (0, 20, 21, 1), (1, 21, 22, 2), (2, 22, 23, 3), (3, 23, 24, 4), (4, 24, 25, 5), (5, 25, 26, 6), (18, 14, 13, 12, 11, 10, 9, 8, 16, 7), (5, 6, 17, 19, 15, 0, 1, 2, 3, 4)])
_uv = me_cylinder_006.uv_layers.new(name='UVMap')
_uv.uv.foreach_set('vector', [0.2886, 0.494, 0.2829, 0.475, 0.5005, 0.4092, 0.5063, 0.4282, 0.1116, 0.42, 0.1203, 0.4011, 0.2829, 0.475, 0.2744, 0.4939, 0.02008, 0.2683, 0.0401, 0.2572, 0.1203, 0.4011, 0.1003, 0.4122, 0.0976, 0.1025, 0.1176, 0.1133, 0.0401, 0.2572, 0.02008, 0.2465, 0.2699, 0.01973, 0.2786, 0.03845, 0.1176, 0.1133, 0.1088, 0.0946, 0.5039, 0.08826, 0.4977, 0.1074, 0.2786, 0.03845, 0.2846, 0.01926, 0.53, 0.1663, 0.511, 0.171, 0.4977, 0.1074, 0.5168, 0.1027, 0.5199, 0.4137, 0.5005, 0.4092, 0.5117, 0.3487, 0.531, 0.3531, 0.5307, 0.2573, 0.531, 0.1708, 0.5511, 0.1707, 0.5522, 0.2572, 0.5309, 0.2574, 0.5526, 0.2573, 0.5522, 0.3487, 0.5319, 0.3487, 0.5093, 0.2575, 0.5309, 0.2574, 0.5319, 0.3487, 0.5117, 0.3487, 0.5093, 0.2575, 0.511, 0.171, 0.531, 0.1708, 0.5307, 0.2573, 0.5392, 0.4181, 0.5199, 0.4137, 0.531, 0.3531, 0.5504, 0.3575, 0.5491, 0.1616, 0.53, 0.1663, 0.5168, 0.1027, 0.5358, 0.09791, 0.51, 0.06911, 0.5039, 0.08826, 0.2846, 0.01926, 0.2905, 7.162e-05, 0.2613, 0.001014, 0.2699, 0.01973, 0.1088, 0.0946, 0.1001, 0.07593, 0.07763, 0.09172, 0.0976, 0.1025, 0.02008, 0.2465, 7.167e-05, 0.2358, 7.162e-05, 0.2793, 0.02008, 0.2683, 0.1003, 0.4122, 0.08032, 0.4234, 0.103, 0.4388, 0.1116, 0.42, 0.2744, 0.4939, 0.2659, 0.5128, 0.2944, 0.5131, 0.2886, 0.494, 0.5063, 0.4282, 0.5122, 0.4472, 0.5117, 0.3487, 0.5005, 0.4092, 0.2829, 0.475, 0.1203, 0.4011, 0.0401, 0.2572, 0.1176, 0.1133, 0.2786, 0.03845, 0.4977, 0.1074, 0.511, 0.171, 0.5093, 0.2575, 0.2659, 0.5128, 0.5392, 0.4181, 0.5522, 0.3487, 0.5522, 0.2572, 0.5491, 0.1616, 0.51, 0.06911, 0.2613, 0.001014, 0.07763, 0.09172, 7.162e-05, 0.2793, 0.103, 0.4388])
me_cylinder_006.materials.append(mat_ceramic_002)
me_cylinder_006.use_remesh_preserve_volume = False
me_cylinder_006.use_remesh_preserve_attributes = False
me_cylinder_006.use_mirror_vertex_groups = False
me_cylinder_006.update()
me_cylinder_003 = bpy.data.meshes.new('Cylinder.003')
me_cylinder_003.from_pydata([(0.8228, 1.249, -1.433), (1.164, 0.04807, -1.433), (0.7086, -0.7747, -1.433), (-9.922e-08, -1.116, -1.433), (-0.7086, -0.7747, -1.433), (-1.164, 0.04807, -1.433), (-0.8228, 1.249, -1.433), (1.21e-09, 1.307, -1.191), (0.8219, 1.248, -1.215), (1.162, 0.04822, -1.215), (0.7079, -0.7737, -1.215), (-9.912e-08, -1.114, -1.215), (-0.7079, -0.7737, -1.215), (-1.162, 0.04822, -1.215), (-0.8219, 1.248, -1.215), (-0.0003175, 0.9693, -1.209), (0.4881, 0.8826, -1.208), (0.6904, 0.1699, -1.208), (0.4203, -0.3185, -1.208), (-0.0003175, -0.5208, -1.208), (-0.421, -0.3185, -1.208), (-0.691, 0.1699, -1.208), (-0.4887, 0.8826, -1.208), (-0.0002995, 0.8776, -1.414), (0.4427, 0.7916, -1.434), (0.6262, 0.1236, -1.434), (0.3812, -0.3194, -1.43), (-0.0002996, -0.5029, -1.433), (-0.3818, -0.3194, -1.422), (-0.6268, 0.1236, -1.421), (0.4702, 1.327, -1.42), (0.4697, 1.326, -1.202), (0.2788, 0.9693, -1.208), (0.2528, 0.8851, -1.415), (-0.4917, 1.318, -1.42), (-0.4912, 1.317, -1.202), (-0.2922, 0.964, -1.208), (-0.265, 0.8835, -1.417), (0.0003932, 1.32, -1.424), (-0.4428, 0.7914, -1.427), (0.8225, 1.248, -1.366), (1.163, 0.04811, -1.366), (0.7084, -0.7744, -1.366), (-9.919e-08, -1.115, -1.366), (-0.7084, -0.7744, -1.366), (-1.163, 0.04811, -1.366), (-0.8225, 1.248, -1.366), (0.47, 1.326, -1.352), (-0.4916, 1.317, -1.352), (0.0002709, 1.316, -1.351), (0.4498, 0.806, -1.399), (0.6363, 0.1309, -1.399), (0.3874, -0.3193, -1.395), (-0.0003024, -0.5057, -1.397), (-0.388, -0.3193, -1.389), (-0.6369, 0.1309, -1.387), (-0.0003023, 0.892, -1.382), (0.2569, 0.8984, -1.382), (-0.2693, 0.8962, -1.384), (-0.45, 0.8058, -1.393)], [], [(37, 34, 38, 23), (4, 28, 27, 3), (3, 27, 26, 2), (2, 26, 25, 1), (1, 25, 24, 0), (0, 24, 33, 30), (5, 29, 28, 4), (6, 39, 29, 5), (45, 13, 14, 46), (44, 12, 13, 45), (43, 11, 12, 44), (42, 10, 11, 43), (41, 9, 10, 42), (40, 8, 9, 41), (47, 31, 8, 40), (35, 36, 15, 7), (13, 21, 22, 14), (12, 20, 21, 13), (11, 19, 20, 12), (10, 18, 19, 11), (9, 17, 18, 10), (8, 16, 17, 9), (31, 32, 16, 8), (54, 28, 29, 55), (53, 27, 28, 54), (7, 15, 32, 31), (14, 22, 36, 35), (46, 14, 35, 48), (37, 39, 6, 34), (23, 38, 30, 33), (49, 47, 30, 38), (49, 38, 34, 48), (59, 22, 21, 55), (58, 36, 22, 59), (56, 15, 36, 58), (57, 32, 15, 56), (50, 57, 33, 24), (51, 50, 24, 25), (52, 51, 25, 26), (52, 26, 27, 53), (7, 49, 48, 35), (7, 31, 47, 49), (6, 46, 48, 34), (30, 47, 40, 0), (0, 40, 41, 1), (1, 41, 42, 2), (2, 42, 43, 3), (3, 43, 44, 4), (4, 44, 45, 5), (5, 45, 46, 6), (18, 52, 53, 19), (18, 17, 51, 52), (17, 16, 50, 51), (16, 32, 57, 50), (33, 57, 56, 23), (23, 56, 58, 37), (37, 58, 59, 39), (39, 59, 55, 29), (19, 53, 54, 20), (20, 54, 55, 21)])
_uv = me_cylinder_003.uv_layers.new(name='UVMap')
_uv.uv.foreach_set('vector', [0.6325, 0.3059, 0.5527, 0.3477, 0.5522, 0.2572, 0.6335, 0.2573, 0.9373, 0.3874, 0.8537, 0.3274, 0.8874, 0.2573, 0.9999, 0.2573, 0.9999, 0.2573, 0.8874, 0.2573, 0.8537, 0.1873, 0.9374, 0.1272, 0.9374, 0.1272, 0.8537, 0.1873, 0.7724, 0.1422, 0.7863, 0.04355, 0.7863, 0.04355, 0.7724, 0.1422, 0.6496, 0.1759, 0.5656, 0.1059, 0.5656, 0.1059, 0.6496, 0.1759, 0.6321, 0.2109, 0.5511, 0.1707, 0.7862, 0.471, 0.7723, 0.3724, 0.8537, 0.3274, 0.9373, 0.3874, 0.5655, 0.4086, 0.6495, 0.3386, 0.7723, 0.3724, 0.7862, 0.471, 0.2886, 0.494, 0.2829, 0.475, 0.5005, 0.4092, 0.5063, 0.4282, 0.1116, 0.42, 0.1203, 0.4011, 0.2829, 0.475, 0.2744, 0.4939, 0.02008, 0.2683, 0.0401, 0.2572, 0.1203, 0.4011, 0.1003, 0.4122, 0.0976, 0.1025, 0.1176, 0.1133, 0.0401, 0.2572, 0.02008, 0.2465, 0.2699, 0.01973, 0.2786, 0.03845, 0.1176, 0.1133, 0.1088, 0.0946, 0.5039, 0.08826, 0.4977, 0.1074, 0.2786, 0.03845, 0.2846, 0.01926, 0.53, 0.1663, 0.511, 0.171, 0.4977, 0.1074, 0.5168, 0.1027, 0.5117, 0.3487, 0.4451, 0.3112, 0.4485, 0.2583, 0.5093, 0.2575, 0.2829, 0.475, 0.3032, 0.3894, 0.4295, 0.3502, 0.5005, 0.4092, 0.1203, 0.4011, 0.2069, 0.3388, 0.3032, 0.3894, 0.2829, 0.475, 0.0401, 0.2572, 0.1578, 0.2559, 0.2069, 0.3388, 0.1203, 0.4011, 0.1176, 0.1133, 0.2039, 0.1739, 0.1578, 0.2559, 0.0401, 0.2572, 0.2786, 0.03845, 0.2979, 0.1242, 0.2039, 0.1739, 0.1176, 0.1133, 0.4977, 0.1074, 0.4276, 0.1675, 0.2979, 0.1242, 0.2786, 0.03845, 0.511, 0.171, 0.445, 0.2074, 0.4276, 0.1675, 0.4977, 0.1074, 0.2201, 0.3189, 0.2334, 0.2989, 0.294, 0.3458, 0.2986, 0.3676, 0.1827, 0.2533, 0.2076, 0.2506, 0.2323, 0.2988, 0.2196, 0.3188, 0.5093, 0.2575, 0.4485, 0.2583, 0.445, 0.2074, 0.511, 0.171, 0.5005, 0.4092, 0.4295, 0.3502, 0.4451, 0.3112, 0.5117, 0.3487, 0.5199, 0.4137, 0.5005, 0.4092, 0.5117, 0.3487, 0.531, 0.3531, 0.6325, 0.3059, 0.6495, 0.3386, 0.5655, 0.4086, 0.5527, 0.3477, 0.6335, 0.2573, 0.5522, 0.2572, 0.5511, 0.1707, 0.6321, 0.2109, 0.5307, 0.2573, 0.531, 0.1708, 0.5511, 0.1707, 0.5522, 0.2572, 0.5309, 0.2574, 0.5526, 0.2573, 0.5522, 0.3487, 0.5319, 0.3487, 0.4094, 0.3379, 0.4295, 0.3502, 0.3032, 0.3894, 0.299, 0.3673, 0.4248, 0.306, 0.4451, 0.3112, 0.4295, 0.3502, 0.4095, 0.3375, 0.4275, 0.2591, 0.4485, 0.2583, 0.4451, 0.3112, 0.4248, 0.3056, 0.4257, 0.2147, 0.445, 0.2074, 0.4485, 0.2583, 0.4274, 0.2586, 0.4091, 0.1817, 0.4255, 0.2143, 0.4061, 0.2212, 0.3905, 0.196, 0.2947, 0.1475, 0.4088, 0.1814, 0.39, 0.1953, 0.2916, 0.1708, 0.2168, 0.1919, 0.2943, 0.1474, 0.2908, 0.1705, 0.2296, 0.2099, 0.2163, 0.192, 0.2288, 0.2102, 0.207, 0.2498, 0.1824, 0.2529, 0.5093, 0.2575, 0.5309, 0.2574, 0.5319, 0.3487, 0.5117, 0.3487, 0.5093, 0.2575, 0.511, 0.171, 0.531, 0.1708, 0.5307, 0.2573, 0.5392, 0.4181, 0.5199, 0.4137, 0.531, 0.3531, 0.5504, 0.3575, 0.5491, 0.1616, 0.53, 0.1663, 0.5168, 0.1027, 0.5358, 0.09791, 0.51, 0.06911, 0.5039, 0.08826, 0.2846, 0.01926, 0.2905, 7.162e-05, 0.2613, 0.001014, 0.2699, 0.01973, 0.1088, 0.0946, 0.1001, 0.07593, 0.07763, 0.09172, 0.0976, 0.1025, 0.02008, 0.2465, 7.167e-05, 0.2358, 7.162e-05, 0.2793, 0.02008, 0.2683, 0.1003, 0.4122, 0.08032, 0.4234, 0.103, 0.4388, 0.1116, 0.42, 0.2744, 0.4939, 0.2659, 0.5128, 0.2944, 0.5131, 0.2886, 0.494, 0.5063, 0.4282, 0.5122, 0.4472, 0.2039, 0.1739, 0.2163, 0.192, 0.1824, 0.2529, 0.1578, 0.2559, 0.2039, 0.1739, 0.2979, 0.1242, 0.2943, 0.1474, 0.2168, 0.1919, 0.2979, 0.1242, 0.4276, 0.1675, 0.4088, 0.1814, 0.2947, 0.1475, 0.4276, 0.1675, 0.445, 0.2074, 0.4255, 0.2143, 0.4091, 0.1817, 0.4064, 0.2219, 0.4257, 0.2147, 0.4274, 0.2586, 0.4064, 0.259, 0.4065, 0.2598, 0.4275, 0.2591, 0.4248, 0.3056, 0.4046, 0.2999, 0.4045, 0.3008, 0.4248, 0.306, 0.4095, 0.3375, 0.3896, 0.3247, 0.3893, 0.3256, 0.4094, 0.3379, 0.299, 0.3673, 0.2948, 0.3452, 0.1578, 0.2559, 0.1827, 0.2533, 0.2196, 0.3188, 0.2069, 0.3388, 0.2069, 0.3388, 0.2201, 0.3189, 0.2986, 0.3676, 0.3032, 0.3894])
me_cylinder_003.materials.append(mat_ceramic_001)
me_cylinder_003.use_remesh_preserve_volume = False
me_cylinder_003.use_remesh_preserve_attributes = False
me_cylinder_003.use_mirror_vertex_groups = False
me_cylinder_003.update()
me_cylinder = bpy.data.meshes.new('Cylinder')
me_cylinder.from_pydata([(-0.0001582, 0.8684, -0.1923), (0.4683, 0.7926, -0.01329), (0.324, 0.8011, -0.1923), (0.6623, 0.1091, -0.01329), (0.4034, -0.3592, -0.01329), (-6.367e-08, -0.5532, -0.01329), (-0.0001583, -0.1304, -0.1923), (-0.4034, -0.3592, -0.01329), (-0.6623, 0.1091, -0.01329), (-0.4586, 0.328, -0.1923), (-0.4683, 0.7926, -0.01329), (-0.3243, 0.8011, -0.1923), (0.8228, 1.249, 0.8041), (1.164, 0.04807, 0.8041), (0.7086, -0.7747, 0.8041), (-9.922e-08, -1.116, 0.8041), (-0.7086, -0.7747, 0.8041), (-1.164, 0.04807, 0.8041), (-0.8228, 1.249, 0.8041), (0.7454, 1.149, 0.725), (1.054, 0.06139, 0.725), (0.642, -0.684, 0.725), (-9.24e-08, -0.9928, 0.725), (-0.642, -0.684, 0.725), (-1.054, 0.06139, 0.725), (-0.7454, 1.149, 0.725), (0.6619, 1.042, 0.3029), (0.936, 0.07578, 0.3029), (0.5701, -0.5861, 0.3029), (-8.252e-08, -0.8603, 0.3029), (-0.5701, -0.5861, 0.3029), (-0.936, 0.07578, 0.3029), (-0.6619, 1.042, 0.3029), (0.7335, 1.134, 0.643), (1.037, 0.06344, 0.643), (0.6318, -0.6701, 0.643), (-9.051e-08, -0.9739, 0.643), (-0.6318, -0.6701, 0.643), (-1.037, 0.06344, 0.643), (-0.7335, 1.134, 0.643), (0.8219, 1.248, 1.022), (1.162, 0.04822, 1.022), (0.7079, -0.7737, 1.022), (-9.912e-08, -1.114, 1.022), (-0.7079, -0.7737, 1.022), (-1.162, 0.04822, 1.022), (-0.8219, 1.248, 1.022), (-7.752e-09, 1.165, 1.058), (0.6192, 1.023, 1.058), (0.8757, 0.1192, 1.058), (0.5333, -0.5, 1.058), (-8.334e-08, -0.7565, 1.058), (-0.5333, -0.5, 1.058), (-0.8757, 0.1192, 1.058), (-0.6192, 1.023, 1.058), (2.279e-05, 1.113, 0.6523), (0.5616, 0.88, 0.6523), (0.7943, 0.06045, 0.6523), (0.4837, -0.5012, 0.6523), (2.272e-05, -0.7338, 0.6523), (-0.4837, -0.5012, 0.6523), (-0.7942, 0.06045, 0.6523), (-0.5616, 0.88, 0.6523), (0.2676, 0.8757, -0.01329), (0.4702, 1.327, 0.8173), (0.426, 1.282, 0.725), (0.3782, 1.159, 0.3029), (0.4192, 1.264, 0.643), (0.4697, 1.326, 1.035), (0.3538, 1.133, 1.058), (0.321, 0.9797, 0.6523), (-0.2799, 0.8706, -0.01329), (-0.1939, 0.8367, -0.1923), (-0.4917, 1.318, 0.8173), (-0.4455, 1.273, 0.725), (-0.3956, 1.152, 0.3029), (-0.4384, 1.256, 0.643), (-0.4912, 1.317, 1.035), (-0.3701, 1.126, 1.058), (-0.3356, 0.9736, 0.6523), (-0.5658, -0.1317, -1.538), (-0.5658, 2.277, -1.538), (-0.4931, 2.378, 1.043), (0.5371, -0.1317, -1.538), (0.5371, 2.277, -1.538), (0.4644, 2.378, 1.043), (-0.4931, 2.378, 0.8039), (0.4644, 2.378, 0.8039), (-0.4931, 2.192, 0.7336), (0.4644, 2.192, 0.7336), (-0.4505, 1.929, -0.1307), (0.4219, 1.929, -0.1307), (0.4219, 0.1445, -0.1307), (-0.4505, 0.1445, -0.1307), (-0.4647, 2.125, 0.186), (0.4361, 2.125, 0.186), (-0.5757, 2.277, -1.348), (0.5471, 2.277, -1.348), (0.5471, -0.1531, -1.348), (-0.5757, -0.1531, -1.348), (-0.4953, 0.05098, -1.189), (-0.4953, 2.072, -1.189), (0.4666, 2.072, -1.189), (0.4666, 0.05098, -1.189), (-0.5658, 1.335, -1.538), (-0.4931, 1.688, 1.043), (0.5371, 1.335, -1.538), (0.4644, 1.688, 0.8039), (-0.4931, 1.688, 0.8039), (-0.4931, 1.35, 0.7336), (0.4644, 1.35, 0.7336), (0.4219, 1.247, -0.1307), (-0.4505, 1.247, -0.1307), (0.4361, 1.343, 0.186), (-0.4647, 1.343, 0.186), (-0.5757, 1.325, -1.348), (0.5471, 1.325, -1.348), (-0.4953, 1.297, -1.189), (0.4666, 1.297, -1.189), (-0.5658, 0.6015, -1.538), (0.4219, 0.6777, -0.1307), (0.5471, 0.586, -1.348), (0.4666, 0.6367, -1.189), (0.5371, 0.6015, -1.538), (-0.4505, 0.6782, -0.1307), (-0.5757, 0.586, -1.348), (-0.4953, 0.6474, -1.189), (-0.01432, 2.277, -1.538), (-0.01432, 2.378, 1.043), (-0.01432, -0.1317, -1.538), (-0.01432, 2.378, 0.8039), (-0.01432, 2.192, 0.7336), (-0.01432, 0.1445, -0.1307), (-0.01432, 1.929, -0.1307), (-0.01432, 2.125, 0.186), (-0.01432, 2.277, -1.348), (-0.01432, -0.1531, -1.348), (-0.01432, 2.072, -1.189), (-0.01432, 0.05098, -1.189), (-0.01432, 1.335, -1.538), (-0.01432, 0.6015, -1.538), (1.21e-09, 1.307, 1.055), (0.4644, 1.688, 1.043), (-0.01432, 1.688, 1.043), (-0.4883, 2.181, 0.6408), (0.4596, 2.181, 0.6408), (0.4596, 1.349, 0.6408), (-0.4883, 1.349, 0.6408), (-0.01432, 2.181, 0.6408), (0.4583, 0.328, -0.1923), (0.2791, 0.003862, -0.1923), (-0.2794, 0.003862, -0.1923), (0.1851, 0.8402, -0.1923), (0.822, 1.248, 0.9886), (1.163, 0.0482, 0.9886), (0.708, -0.7738, 0.9886), (-9.914e-08, -1.114, 0.9886), (-0.708, -0.7738, 0.9886), (-1.163, 0.0482, 0.9886), (-0.822, 1.248, 0.9886), (0.4698, 1.326, 1.002), (-0.4913, 1.317, 1.002), (-0.4931, 2.378, 1.006), (0.4644, 2.378, 1.006), (0.4644, 1.689, 1.006), (-0.4931, 1.688, 1.006), (-0.01432, 2.378, 1.006), (0.8227, 1.249, 0.8299), (1.163, 0.04808, 0.8299), (0.7085, -0.7746, 0.8299), (-9.921e-08, -1.115, 0.8299), (-0.7085, -0.7746, 0.8299), (-1.163, 0.04808, 0.8299), (-0.8227, 1.249, 0.8299), (0.4701, 1.327, 0.8431), (-0.4917, 1.318, 0.8431), (-0.4931, 2.378, 0.8321), (0.4644, 2.378, 0.8321), (0.4644, 1.689, 0.8321), (-0.4931, 1.688, 0.8321), (-0.01432, 2.378, 0.8321), (0.7422, 1.145, 0.7032), (1.05, 0.06194, 0.7032), (0.6393, -0.6803, 0.7032), (-9.189e-08, -0.9878, 0.7032), (-0.6393, -0.6803, 0.7032), (-1.05, 0.06194, 0.7032), (-0.7422, 1.145, 0.7032), (0.4242, 1.277, 0.7032), (-0.4436, 1.269, 0.7032), (-0.4918, 2.189, 0.7089), (0.4632, 2.189, 0.7089), (0.4632, 1.35, 0.7089), (-0.4918, 1.35, 0.7089), (-0.01432, 2.189, 0.7089), (0.494, 0.7021, -0.01329), (-0.494, 0.7021, -0.01329), (-0.3421, 0.7385, -0.1923), (-0.8679, 1.09, 0.8041), (0.8679, 1.09, 0.8041), (0.7863, 1.005, 0.725), (-0.7863, 1.005, 0.725), (-0.6982, 0.9138, 0.3029), (0.6982, 0.9138, 0.3029), (-0.7737, 0.9921, 0.643), (0.7737, 0.9921, 0.643), (-0.867, 1.089, 1.022), (0.867, 1.089, 1.022), (-0.6532, 0.9032, 1.058), (0.6532, 0.9032, 1.058), (-0.5924, 0.7715, 0.6523), (0.5924, 0.7715, 0.6523), (-0.5658, 0.5045, -1.538), (0.4219, 0.6071, -0.1307), (0.5471, 0.4882, -1.348), (0.4666, 0.5591, -1.189), (0.5371, 0.5045, -1.538), (-0.4505, 0.6076, -0.1307), (-0.5757, 0.4882, -1.348), (-0.4953, 0.5685, -1.189), (-0.01432, 0.5045, -1.538), (0.3418, 0.7385, -0.1923), (0.8671, 1.089, 0.9886), (-0.8671, 1.089, 0.9886), (-0.8678, 1.09, 0.8299), (0.8678, 1.09, 0.8299), (-0.783, 1.002, 0.7032), (0.783, 1.002, 0.7032), (-0.4929, 0.056, -1.132), (-0.4929, 2.064, -1.132), (0.4642, 2.064, -1.132), (0.4642, 0.056, -1.132), (-0.4929, 1.294, -1.132), (0.4642, 1.294, -1.132), (-0.4929, 0.6491, -1.132), (0.4642, 0.6389, -1.132), (-0.01432, 2.064, -1.132), (-0.01432, 0.056, -1.132), (-0.4929, 0.5706, -1.132), (0.4642, 0.5617, -1.132), (-0.4566, 0.1318, -0.2744), (-0.4566, 1.949, -0.2744), (0.428, 1.949, -0.2744), (0.428, 0.1318, -0.2744), (-0.4566, 1.254, -0.2744), (0.428, 1.254, -0.2744), (-0.4566, 0.6741, -0.2744), (0.428, 0.6721, -0.2744), (-0.01432, 1.949, -0.2744), (-0.01432, 0.1318, -0.2744), (-0.4566, 0.6023, -0.2744), (0.428, 0.6006, -0.2744)], [], [(221, 197, 9, 151, 6, 150, 149), (111, 113, 66, 63), (201, 198, 18, 25), (23, 16, 17, 24), (22, 15, 16, 23), (21, 14, 15, 22), (20, 13, 14, 21), (200, 199, 13, 20), (65, 64, 12, 19), (188, 65, 19, 181), (227, 200, 20, 182), (182, 20, 21, 183), (183, 21, 22, 184), (184, 22, 23, 185), (185, 23, 24, 186), (226, 201, 25, 187), (196, 202, 32, 10), (7, 30, 31, 8), (5, 29, 30, 7), (4, 28, 29, 5), (3, 27, 28, 4), (195, 203, 27, 3), (63, 66, 26, 1), (202, 204, 39, 32), (30, 37, 38, 31), (29, 36, 37, 30), (28, 35, 36, 29), (27, 34, 35, 28), (203, 205, 34, 27), (66, 67, 33, 26), (223, 206, 46, 159), (157, 44, 45, 158), (156, 43, 44, 157), (155, 42, 43, 156), (154, 41, 42, 155), (222, 207, 41, 154), (160, 68, 40, 153), (77, 78, 47, 141), (206, 208, 54, 46), (44, 52, 53, 45), (43, 51, 52, 44), (42, 50, 51, 43), (41, 49, 50, 42), (207, 209, 49, 41), (68, 69, 48, 40), (78, 79, 55, 47), (208, 210, 62, 54), (52, 60, 61, 53), (51, 59, 60, 52), (50, 58, 59, 51), (49, 57, 58, 50), (209, 211, 57, 49), (69, 70, 56, 48), (47, 55, 70, 69), (141, 47, 69, 68), (54, 62, 79, 78), (46, 54, 78, 77), (159, 46, 77, 161), (32, 39, 76, 75), (10, 32, 75, 71), (187, 25, 74, 189), (25, 18, 73, 74), (165, 105, 82, 162), (166, 128, 85, 163), (220, 216, 83, 129), (131, 130, 87, 89), (109, 108, 86, 88), (193, 109, 88, 190), (194, 131, 89, 191), (249, 132, 93, 240), (251, 213, 92, 243), (248, 133, 91, 242), (244, 112, 90, 241), (133, 134, 95, 91), (112, 114, 94, 90), (104, 115, 96, 81), (127, 135, 97, 84), (216, 214, 98, 83), (129, 136, 99, 80), (115, 117, 101, 96), (135, 137, 102, 97), (214, 215, 103, 98), (136, 138, 100, 99), (97, 102, 118, 116), (125, 126, 117, 115), (84, 97, 116, 106), (119, 125, 115, 104), (91, 95, 113, 111), (246, 124, 112, 244), (242, 91, 111, 245), (191, 89, 110, 192), (89, 87, 107, 110), (128, 82, 105, 143), (127, 84, 106, 139), (163, 85, 142, 164), (250, 217, 124, 246), (212, 218, 125, 119), (218, 219, 126, 125), (116, 118, 122, 121), (106, 116, 121, 123), (245, 111, 120, 247), (139, 106, 123, 140), (104, 139, 140, 119), (81, 127, 139, 104), (85, 128, 143, 142), (98, 103, 138, 136), (96, 101, 137, 135), (83, 98, 136, 129), (81, 96, 135, 127), (90, 94, 134, 133), (241, 90, 133, 248), (243, 92, 132, 249), (190, 88, 131, 194), (88, 86, 130, 131), (212, 220, 129, 80), (162, 82, 128, 166), (68, 142, 143, 141), (141, 143, 105, 77), (65, 110, 107, 64), (161, 77, 105, 165), (74, 73, 108, 109), (94, 144, 148, 134), (95, 145, 146, 113), (134, 148, 145, 95), (114, 147, 144, 94), (189, 74, 109, 193), (188, 192, 110, 65), (66, 113, 146, 67), (1, 120, 111, 63), (195, 213, 120, 1), (4, 132, 92, 3), (8, 93, 132, 7), (4, 5, 7, 132), (196, 217, 93, 8), (71, 112, 124, 10), (71, 75, 114, 112), (75, 76, 147, 114), (62, 11, 72, 79), (55, 0, 152, 70), (79, 72, 0, 55), (210, 197, 11, 62), (60, 151, 9, 61), (59, 6, 151, 60), (58, 150, 6, 59), (57, 149, 150, 58), (211, 221, 149, 57), (70, 152, 2, 56), (175, 161, 165, 179), (176, 162, 166, 180), (177, 163, 164, 178), (180, 166, 163, 177), (179, 165, 162, 176), (173, 159, 161, 175), (174, 160, 153, 167), (225, 222, 154, 168), (168, 154, 155, 169), (169, 155, 156, 170), (170, 156, 157, 171), (171, 157, 158, 172), (224, 223, 159, 173), (198, 224, 173, 18), (16, 171, 172, 17), (15, 170, 171, 16), (14, 169, 170, 15), (13, 168, 169, 14), (199, 225, 168, 13), (64, 174, 167, 12), (18, 173, 175, 73), (108, 179, 176, 86), (130, 180, 177, 87), (87, 177, 178, 107), (86, 176, 180, 130), (73, 175, 179, 108), (67, 146, 192, 188), (76, 189, 193, 147), (144, 190, 194, 148), (145, 191, 192, 146), (148, 194, 191, 145), (147, 193, 190, 144), (39, 187, 189, 76), (204, 226, 187, 39), (37, 185, 186, 38), (36, 184, 185, 37), (35, 183, 184, 36), (34, 182, 183, 35), (205, 227, 182, 34), (67, 188, 181, 33), (33, 181, 227, 205), (38, 186, 226, 204), (12, 167, 225, 199), (17, 172, 224, 198), (172, 158, 223, 224), (167, 153, 222, 225), (56, 2, 221, 211), (61, 9, 197, 210), (10, 124, 217, 196), (3, 92, 213, 195), (119, 140, 220, 212), (99, 100, 219, 218), (80, 99, 218, 212), (240, 93, 217, 250), (121, 122, 215, 214), (123, 121, 214, 216), (247, 120, 213, 251), (140, 123, 216, 220), (48, 56, 211, 209), (53, 61, 210, 208), (40, 48, 209, 207), (45, 53, 208, 206), (153, 40, 207, 222), (158, 45, 206, 223), (26, 33, 205, 203), (31, 38, 204, 202), (1, 26, 203, 195), (8, 31, 202, 196), (186, 24, 201, 226), (181, 19, 200, 227), (19, 12, 199, 200), (24, 17, 198, 201), (2, 152, 0, 72, 11, 197, 221), (160, 164, 142, 68), (122, 235, 239, 215), (100, 228, 238, 219), (103, 231, 237, 138), (101, 229, 236, 137), (118, 233, 235, 122), (219, 238, 234, 126), (102, 230, 233, 118), (126, 234, 232, 117), (117, 232, 229, 101), (137, 236, 230, 102), (215, 239, 231, 103), (138, 237, 228, 100), (235, 247, 251, 239), (228, 240, 250, 238), (231, 243, 249, 237), (229, 241, 248, 236), (233, 245, 247, 235), (238, 250, 246, 234), (230, 242, 245, 233), (234, 246, 244, 232), (232, 244, 241, 229), (236, 248, 242, 230), (239, 251, 243, 231), (237, 249, 240, 228), (64, 107, 178, 174), (174, 178, 164, 160)])
_uv = me_cylinder.uv_layers.new(name='UVMap')
_uv.uv.foreach_set('vector', [0.5654, 0.5326, 0.523, 0.6092, 0.4962, 0.6029, 0.4742, 0.5679, 0.4762, 0.5333, 0.5044, 0.5132, 0.5458, 0.5132, 0.1074, 0.207, 0.07451, 0.1968, 0.0649, 0.1714, 0.08973, 0.173, 0.8179, 0.3906, 0.8157, 0.3778, 0.8754, 0.3593, 0.872, 0.3739, 0.6526, 0.3637, 0.6546, 0.3498, 0.7391, 0.3951, 0.7291, 0.4047, 0.5962, 0.2753, 0.607, 0.2637, 0.6439, 0.3405, 0.6296, 0.3449, 0.6316, 0.1632, 0.6456, 0.1678, 0.6075, 0.2431, 0.597, 0.2314, 0.729, 0.1072, 0.7384, 0.1166, 0.6565, 0.1594, 0.6547, 0.146, 0.8143, 0.1197, 0.8123, 0.1321, 0.7542, 0.1153, 0.7616, 0.1045, 0.9056, 0.1979, 0.8945, 0.1974, 0.8852, 0.1627, 0.8999, 0.164, 0.9097, 0.1972, 0.9056, 0.1979, 0.8999, 0.164, 0.9041, 0.1636, 0.8153, 0.1157, 0.8143, 0.1197, 0.7616, 0.1045, 0.763, 0.1007, 0.7268, 0.1037, 0.729, 0.1072, 0.6547, 0.146, 0.6531, 0.1422, 0.6275, 0.1613, 0.6316, 0.1632, 0.597, 0.2314, 0.5932, 0.229, 0.5924, 0.2777, 0.5962, 0.2753, 0.6296, 0.3449, 0.6255, 0.3467, 0.651, 0.3676, 0.6526, 0.3637, 0.7291, 0.4047, 0.7269, 0.4083, 0.8191, 0.3946, 0.8179, 0.3906, 0.872, 0.3739, 0.8727, 0.378, 0.8374, 0.4729, 0.8292, 0.4329, 0.8773, 0.418, 0.8714, 0.4623, 0.6272, 0.4476, 0.6362, 0.4054, 0.7041, 0.4417, 0.6753, 0.4733, 0.5213, 0.3342, 0.5561, 0.3015, 0.5857, 0.3632, 0.5423, 0.3779, 0.5458, 0.1286, 0.5885, 0.1441, 0.5578, 0.2046, 0.5241, 0.1715, 0.6777, 0.04047, 0.7052, 0.07121, 0.6393, 0.1056, 0.631, 0.06483, 0.8316, 0.03962, 0.8244, 0.07851, 0.7776, 0.06502, 0.7985, 0.03007, 0.9917, 0.1825, 0.9489, 0.1903, 0.9438, 0.1603, 0.9881, 0.1613, 0.8292, 0.4329, 0.8202, 0.3987, 0.8734, 0.3822, 0.8773, 0.418, 0.6362, 0.4054, 0.6493, 0.3716, 0.7246, 0.4119, 0.7041, 0.4417, 0.5561, 0.3015, 0.5885, 0.28, 0.6213, 0.3485, 0.5857, 0.3632, 0.5885, 0.1441, 0.6234, 0.1595, 0.5894, 0.2265, 0.5578, 0.2046, 0.7052, 0.07121, 0.7246, 0.1003, 0.6515, 0.1384, 0.6393, 0.1056, 0.8244, 0.07851, 0.8163, 0.1118, 0.7644, 0.09686, 0.7776, 0.06502, 0.9489, 0.1903, 0.9138, 0.1965, 0.9083, 0.1632, 0.9438, 0.1603, 0.8124, 0.3674, 0.8092, 0.357, 0.8688, 0.3385, 0.8721, 0.3489, 0.6599, 0.3401, 0.6652, 0.3303, 0.7495, 0.3754, 0.7443, 0.3852, 0.6177, 0.2587, 0.6284, 0.2536, 0.6652, 0.3303, 0.6545, 0.3354, 0.656, 0.1731, 0.6665, 0.1784, 0.6284, 0.2536, 0.6179, 0.2483, 0.7434, 0.1261, 0.7483, 0.1357, 0.6665, 0.1784, 0.6615, 0.1689, 0.8094, 0.1423, 0.8065, 0.1524, 0.7483, 0.1357, 0.7512, 0.1255, 0.8842, 0.2006, 0.8738, 0.2038, 0.8646, 0.1692, 0.8749, 0.166, 0.8761, 0.3043, 0.8564, 0.2918, 0.8604, 0.2522, 0.8749, 0.2519, 0.8092, 0.357, 0.8002, 0.333, 0.8445, 0.318, 0.8688, 0.3385, 0.6652, 0.3303, 0.6929, 0.3123, 0.7559, 0.3479, 0.7495, 0.3754, 0.6284, 0.2536, 0.6669, 0.2539, 0.6929, 0.3123, 0.6652, 0.3303, 0.6665, 0.1784, 0.6934, 0.1962, 0.6669, 0.2539, 0.6284, 0.2536, 0.7483, 0.1357, 0.7547, 0.1622, 0.6934, 0.1962, 0.6665, 0.1784, 0.8065, 0.1524, 0.7982, 0.1759, 0.7547, 0.1622, 0.7483, 0.1357, 0.8738, 0.2038, 0.8552, 0.2164, 0.8418, 0.1897, 0.8646, 0.1692, 0.8564, 0.2918, 0.8238, 0.2795, 0.8301, 0.2527, 0.8604, 0.2522, 0.8002, 0.333, 0.7864, 0.3036, 0.8139, 0.2961, 0.8445, 0.318, 0.6929, 0.3123, 0.7205, 0.2876, 0.7583, 0.3109, 0.7559, 0.3479, 0.6669, 0.2539, 0.7076, 0.2539, 0.7202, 0.2871, 0.6929, 0.3123, 0.6934, 0.1962, 0.7198, 0.2201, 0.7076, 0.2532, 0.6669, 0.2539, 0.7547, 0.1622, 0.7571, 0.1973, 0.7201, 0.2196, 0.6934, 0.1962, 0.7982, 0.1759, 0.7852, 0.2048, 0.7576, 0.1972, 0.7547, 0.1622, 0.8552, 0.2164, 0.8232, 0.2291, 0.8131, 0.2127, 0.8418, 0.1897, 0.8604, 0.2522, 0.8301, 0.2523, 0.8234, 0.2295, 0.8552, 0.2164, 0.8749, 0.2519, 0.8604, 0.2522, 0.8552, 0.2164, 0.8738, 0.2038, 0.8445, 0.318, 0.8143, 0.2958, 0.8236, 0.2799, 0.8564, 0.2918, 0.8688, 0.3385, 0.8445, 0.318, 0.8564, 0.2918, 0.8761, 0.3043, 0.8797, 0.3413, 0.8688, 0.3385, 0.8761, 0.3043, 0.887, 0.3072, 0.9516, 0.3431, 0.9145, 0.3423, 0.9181, 0.3095, 0.9549, 0.3136, 0.9976, 0.3395, 0.9516, 0.3431, 0.9549, 0.3136, 0.9999, 0.3186, 0.9102, 0.3421, 0.9058, 0.3419, 0.9095, 0.3085, 0.9138, 0.309, 0.9058, 0.3419, 0.8906, 0.3441, 0.8979, 0.31, 0.9095, 0.3085, 0.4631, 0.2472, 0.474, 0.2472, 0.474, 0.3103, 0.4631, 0.3103, 0.2371, 0.4947, 0.2371, 0.5056, 0.1933, 0.5056, 0.1933, 0.4947, 0.2371, 0.1212, 0.1914, 0.1212, 0.1914, 0.0908, 0.2371, 0.0908, 0.2371, 0.4656, 0.2371, 0.4838, 0.1933, 0.4838, 0.1933, 0.4656, 0.4457, 0.2164, 0.4522, 0.2472, 0.4522, 0.3103, 0.4457, 0.2933, 0.4415, 0.2163, 0.4457, 0.2164, 0.4457, 0.2933, 0.4415, 0.2928, 0.2371, 0.4614, 0.2371, 0.4656, 0.1933, 0.4656, 0.1935, 0.4614, 0.2371, 0.01347, 0.2371, 0.0001162, 0.2769, 0.0001162, 0.2769, 0.01347, 0.1208, 0.1305, 0.1074, 0.1306, 0.1074, 0.1062, 0.1208, 0.1062, 0.2371, 0.3678, 0.2371, 0.3812, 0.1972, 0.3812, 0.1972, 0.3678, 0.3533, 0.2075, 0.3667, 0.207, 0.3667, 0.2693, 0.3533, 0.2703, 0.2371, 0.3812, 0.2371, 0.4152, 0.1959, 0.4152, 0.1972, 0.3812, 0.3667, 0.207, 0.3956, 0.2157, 0.3956, 0.2872, 0.3667, 0.2693, 0.2828, 0.2123, 0.2985, 0.2115, 0.2985, 0.2904, 0.2828, 0.2904, 0.2371, 0.2904, 0.2371, 0.3062, 0.1905, 0.3062, 0.1914, 0.2904, 0.1914, 0.1212, 0.1756, 0.1196, 0.1756, 0.08902, 0.1914, 0.0908, 0.2371, 0.0908, 0.2371, 0.07496, 0.2836, 0.07496, 0.2828, 0.0908, 0.2985, 0.2115, 0.3133, 0.2092, 0.3133, 0.2734, 0.2985, 0.2904, 0.2371, 0.3062, 0.2371, 0.3277, 0.1972, 0.3277, 0.1905, 0.3062, 0.1756, 0.1196, 0.1608, 0.1302, 0.1608, 0.1059, 0.1756, 0.08902, 0.2371, 0.07496, 0.2371, 0.05351, 0.2769, 0.05351, 0.2836, 0.07496, 0.1756, 0.2904, 0.1608, 0.2734, 0.1608, 0.2092, 0.1756, 0.2115, 0.2985, 0.1503, 0.3133, 0.1554, 0.3133, 0.2092, 0.2985, 0.2115, 0.1914, 0.2904, 0.1756, 0.2904, 0.1756, 0.2115, 0.1914, 0.2123, 0.2828, 0.1516, 0.2985, 0.1503, 0.2985, 0.2115, 0.2828, 0.2123, 0.1074, 0.2693, 0.07848, 0.2872, 0.07848, 0.2157, 0.1074, 0.207, 0.3533, 0.1551, 0.3667, 0.155, 0.3667, 0.207, 0.3533, 0.2075, 0.1208, 0.2703, 0.1074, 0.2693, 0.1074, 0.207, 0.1208, 0.2075, 0.03263, 0.2928, 0.02838, 0.2933, 0.02838, 0.2164, 0.03263, 0.2163, 0.02838, 0.2933, 0.02197, 0.3103, 0.02197, 0.2472, 0.02838, 0.2164, 0.2371, 0.5056, 0.2808, 0.5056, 0.2808, 0.5687, 0.2371, 0.5687, 0.2371, 0.2904, 0.1914, 0.2904, 0.1914, 0.2123, 0.2371, 0.2123, 0.01104, 0.3103, 0.0001161, 0.3103, 0.0001162, 0.2472, 0.01104, 0.2472, 0.3533, 0.1306, 0.3667, 0.1306, 0.3667, 0.155, 0.3533, 0.1551, 0.2828, 0.1212, 0.2985, 0.1196, 0.2985, 0.1503, 0.2828, 0.1516, 0.2985, 0.1196, 0.3133, 0.1306, 0.3133, 0.1554, 0.2985, 0.1503, 0.1756, 0.2115, 0.1608, 0.2092, 0.1608, 0.1545, 0.1756, 0.1503, 0.1914, 0.2123, 0.1756, 0.2115, 0.1756, 0.1503, 0.1914, 0.1516, 0.1208, 0.2075, 0.1074, 0.207, 0.1074, 0.1549, 0.1208, 0.1548, 0.2371, 0.2123, 0.1914, 0.2123, 0.1914, 0.1516, 0.2371, 0.1516, 0.2828, 0.2123, 0.2371, 0.2123, 0.2371, 0.1516, 0.2828, 0.1516, 0.2828, 0.2904, 0.2371, 0.2904, 0.2371, 0.2123, 0.2828, 0.2123, 0.1933, 0.5056, 0.2371, 0.5056, 0.2371, 0.5687, 0.1933, 0.5687, 0.1905, 0.07496, 0.1972, 0.05351, 0.2371, 0.05351, 0.2371, 0.07496, 0.2836, 0.3062, 0.2769, 0.3277, 0.2371, 0.3277, 0.2371, 0.3062, 0.1914, 0.0908, 0.1905, 0.07496, 0.2371, 0.07496, 0.2371, 0.0908, 0.2828, 0.2904, 0.2836, 0.3062, 0.2371, 0.3062, 0.2371, 0.2904, 0.2769, 0.3812, 0.2782, 0.4152, 0.2371, 0.4152, 0.2371, 0.3812, 0.2769, 0.3678, 0.2769, 0.3812, 0.2371, 0.3812, 0.2371, 0.3678, 0.1972, 0.01347, 0.1972, 0.0001161, 0.2371, 0.0001162, 0.2371, 0.01347, 0.2806, 0.4614, 0.2808, 0.4656, 0.2371, 0.4656, 0.2371, 0.4614, 0.2808, 0.4656, 0.2808, 0.4838, 0.2371, 0.4838, 0.2371, 0.4656, 0.2828, 0.1212, 0.2371, 0.1212, 0.2371, 0.0908, 0.2828, 0.0908, 0.2808, 0.4947, 0.2808, 0.5056, 0.2371, 0.5056, 0.2371, 0.4947, 0.1928, 0.6026, 0.1933, 0.5694, 0.2371, 0.5694, 0.2358, 0.6043, 0.2358, 0.6043, 0.2371, 0.5694, 0.2808, 0.5694, 0.2807, 0.6033, 0.0332, 0.177, 0.0369, 0.2102, 0.0254, 0.2122, 0.01848, 0.193, 0.4832, 0.1963, 0.4897, 0.2061, 0.4767, 0.2336, 0.4687, 0.2274, 0.4587, 0.1852, 0.4768, 0.1865, 0.4608, 0.2212, 0.4493, 0.212, 0.2782, 0.4152, 0.2804, 0.4571, 0.2371, 0.4571, 0.2371, 0.4152, 0.07848, 0.2872, 0.03687, 0.2922, 0.03687, 0.2163, 0.07848, 0.2157, 0.2371, 0.4152, 0.2371, 0.4571, 0.1938, 0.4571, 0.1959, 0.4152, 0.3956, 0.2157, 0.4372, 0.2163, 0.4372, 0.2922, 0.3956, 0.2872, 0.4493, 0.1877, 0.4587, 0.1852, 0.4493, 0.212, 0.4423, 0.2099, 0.04156, 0.1768, 0.04588, 0.2042, 0.0369, 0.2102, 0.0332, 0.177, 0.0649, 0.1714, 0.07451, 0.1968, 0.05486, 0.1982, 0.04991, 0.1766, 0.09192, 0.1533, 0.1074, 0.1549, 0.1074, 0.207, 0.08973, 0.173, 0.8316, 0.03962, 0.8366, 0.02118, 0.8593, 0.03349, 0.8647, 0.04916, 0.631, 0.06483, 0.6217, 0.0001161, 0.6586, 0.02203, 0.6777, 0.04047, 0.6753, 0.4733, 0.6576, 0.4909, 0.6191, 0.513, 0.6272, 0.4476, 0.4742, 0.3226, 0.5213, 0.3342, 0.5423, 0.3779, 0.4742, 0.3946, 0.8374, 0.4729, 0.8416, 0.4903, 0.8181, 0.5031, 0.8034, 0.4834, 0.3856, 0.1726, 0.3667, 0.207, 0.3667, 0.155, 0.3817, 0.1543, 0.3856, 0.1726, 0.407, 0.1834, 0.3962, 0.208, 0.3667, 0.207, 0.407, 0.1834, 0.44, 0.1902, 0.4353, 0.2079, 0.3962, 0.208, 0.8143, 0.2958, 0.8077, 0.2844, 0.8136, 0.2727, 0.8236, 0.2799, 0.8301, 0.2523, 0.818, 0.2534, 0.8136, 0.2368, 0.8234, 0.2295, 0.8238, 0.2795, 0.8139, 0.2724, 0.8181, 0.2538, 0.8301, 0.2527, 0.7864, 0.3036, 0.7868, 0.2905, 0.8073, 0.2846, 0.8139, 0.2961, 0.7205, 0.2876, 0.7364, 0.279, 0.7656, 0.2961, 0.7583, 0.3109, 0.7076, 0.2539, 0.7253, 0.2529, 0.736, 0.2785, 0.7202, 0.2871, 0.7198, 0.2201, 0.7358, 0.227, 0.7253, 0.2522, 0.7076, 0.2532, 0.7571, 0.1973, 0.7646, 0.2107, 0.7361, 0.2264, 0.7201, 0.2196, 0.7852, 0.2048, 0.7858, 0.2174, 0.7651, 0.2105, 0.7576, 0.1972, 0.8232, 0.2291, 0.8132, 0.2365, 0.807, 0.2246, 0.8131, 0.2127, 0.48, 0.1914, 0.4832, 0.1963, 0.4687, 0.2274, 0.4647, 0.2243, 0.2808, 0.4893, 0.2808, 0.4947, 0.2371, 0.4947, 0.2371, 0.4893, 0.0165, 0.3103, 0.01104, 0.3103, 0.01104, 0.2472, 0.0165, 0.2472, 0.2371, 0.4893, 0.2371, 0.4947, 0.1933, 0.4947, 0.1933, 0.4893, 0.4576, 0.2472, 0.4631, 0.2472, 0.4631, 0.3103, 0.4576, 0.3103, 0.8852, 0.3427, 0.8797, 0.3413, 0.887, 0.3072, 0.8925, 0.3086, 0.8894, 0.199, 0.8842, 0.2006, 0.8749, 0.166, 0.8801, 0.1643, 0.8109, 0.1372, 0.8094, 0.1423, 0.7512, 0.1255, 0.7527, 0.1204, 0.7409, 0.1214, 0.7434, 0.1261, 0.6615, 0.1689, 0.659, 0.1642, 0.6508, 0.1705, 0.656, 0.1731, 0.6179, 0.2483, 0.6127, 0.2457, 0.6124, 0.2612, 0.6177, 0.2587, 0.6545, 0.3354, 0.6492, 0.3379, 0.6573, 0.3449, 0.6599, 0.3401, 0.7443, 0.3852, 0.7417, 0.3902, 0.814, 0.3726, 0.8124, 0.3674, 0.8721, 0.3489, 0.8737, 0.3541, 0.8157, 0.3778, 0.814, 0.3726, 0.8737, 0.3541, 0.8754, 0.3593, 0.6546, 0.3498, 0.6573, 0.3449, 0.7417, 0.3902, 0.7391, 0.3951, 0.607, 0.2637, 0.6124, 0.2612, 0.6492, 0.3379, 0.6439, 0.3405, 0.6456, 0.1678, 0.6508, 0.1705, 0.6127, 0.2457, 0.6075, 0.2431, 0.7384, 0.1166, 0.7409, 0.1214, 0.659, 0.1642, 0.6565, 0.1594, 0.8123, 0.1321, 0.8109, 0.1372, 0.7527, 0.1204, 0.7542, 0.1153, 0.8945, 0.1974, 0.8894, 0.199, 0.8801, 0.1643, 0.8852, 0.1627, 0.8906, 0.3441, 0.8852, 0.3427, 0.8925, 0.3086, 0.8979, 0.31, 0.4522, 0.2472, 0.4576, 0.2472, 0.4576, 0.3103, 0.4522, 0.3103, 0.2371, 0.4838, 0.2371, 0.4893, 0.1933, 0.4893, 0.1933, 0.4838, 0.02197, 0.3103, 0.0165, 0.3103, 0.0165, 0.2472, 0.02197, 0.2472, 0.2808, 0.4838, 0.2808, 0.4893, 0.2371, 0.4893, 0.2371, 0.4838, 0.4768, 0.1865, 0.48, 0.1914, 0.4647, 0.2243, 0.4608, 0.2212, 0.04991, 0.1766, 0.05486, 0.1982, 0.04588, 0.2042, 0.04156, 0.1768, 0.44, 0.1902, 0.4493, 0.1877, 0.4423, 0.2099, 0.4353, 0.2079, 0.2804, 0.4571, 0.2806, 0.4614, 0.2371, 0.4614, 0.2371, 0.4571, 0.03687, 0.2922, 0.03263, 0.2928, 0.03263, 0.2163, 0.03687, 0.2163, 0.2371, 0.4571, 0.2371, 0.4614, 0.1935, 0.4614, 0.1938, 0.4571, 0.4372, 0.2163, 0.4415, 0.2163, 0.4415, 0.2928, 0.4372, 0.2922, 0.9145, 0.3423, 0.9102, 0.3421, 0.9138, 0.309, 0.9181, 0.3095, 0.8202, 0.3987, 0.8191, 0.3946, 0.8727, 0.378, 0.8734, 0.3822, 0.6493, 0.3716, 0.651, 0.3676, 0.7269, 0.4083, 0.7246, 0.4119, 0.5885, 0.28, 0.5924, 0.2777, 0.6255, 0.3467, 0.6213, 0.3485, 0.6234, 0.1595, 0.6275, 0.1613, 0.5932, 0.229, 0.5894, 0.2265, 0.7246, 0.1003, 0.7268, 0.1037, 0.6531, 0.1422, 0.6515, 0.1384, 0.8163, 0.1118, 0.8153, 0.1157, 0.763, 0.1007, 0.7644, 0.09686, 0.9138, 0.1965, 0.9097, 0.1972, 0.9041, 0.1636, 0.9083, 0.1632, 0.8682, 0.1268, 0.8676, 0.1308, 0.8153, 0.1157, 0.8163, 0.1118, 0.7669, 0.4152, 0.7654, 0.4113, 0.8191, 0.3946, 0.8202, 0.3987, 0.8705, 0.1489, 0.869, 0.1539, 0.8109, 0.1372, 0.8123, 0.1321, 0.7559, 0.3963, 0.7543, 0.3911, 0.814, 0.3726, 0.8157, 0.3778, 0.7543, 0.3911, 0.7527, 0.3859, 0.8124, 0.3674, 0.814, 0.3726, 0.869, 0.1539, 0.8675, 0.159, 0.8094, 0.1423, 0.8109, 0.1372, 0.8127, 0.2124, 0.8066, 0.2244, 0.7858, 0.2174, 0.7852, 0.2048, 0.7589, 0.3111, 0.7662, 0.2963, 0.7868, 0.2905, 0.7864, 0.3036, 0.8714, 0.4623, 0.8651, 0.4776, 0.8416, 0.4903, 0.8374, 0.4729, 0.7985, 0.03007, 0.8139, 0.008872, 0.8366, 0.02118, 0.8316, 0.03962, 0.2828, 0.1516, 0.2371, 0.1516, 0.2371, 0.1212, 0.2828, 0.1212, 0.2985, 0.08902, 0.3133, 0.1059, 0.3133, 0.1306, 0.2985, 0.1196, 0.2828, 0.0908, 0.2985, 0.08902, 0.2985, 0.1196, 0.2828, 0.1212, 0.3533, 0.1062, 0.3667, 0.1062, 0.3667, 0.1306, 0.3533, 0.1306, 0.1756, 0.1503, 0.1608, 0.1545, 0.1608, 0.1302, 0.1756, 0.1196, 0.1914, 0.1516, 0.1756, 0.1503, 0.1756, 0.1196, 0.1914, 0.1212, 0.1208, 0.1548, 0.1074, 0.1549, 0.1074, 0.1306, 0.1208, 0.1305, 0.2371, 0.1516, 0.1914, 0.1516, 0.1914, 0.1212, 0.2371, 0.1212, 0.8418, 0.1897, 0.8127, 0.2124, 0.7852, 0.2048, 0.7982, 0.1759, 0.7559, 0.3479, 0.7589, 0.3111, 0.7864, 0.3036, 0.8002, 0.333, 0.8646, 0.1692, 0.8418, 0.1897, 0.7982, 0.1759, 0.8065, 0.1524, 0.7495, 0.3754, 0.7559, 0.3479, 0.8002, 0.333, 0.8092, 0.357, 0.8675, 0.159, 0.8646, 0.1692, 0.8065, 0.1524, 0.8094, 0.1423, 0.7527, 0.3859, 0.7495, 0.3754, 0.8092, 0.357, 0.8124, 0.3674, 0.8712, 0.092, 0.8682, 0.1268, 0.8163, 0.1118, 0.8244, 0.07851, 0.7812, 0.4478, 0.7669, 0.4152, 0.8202, 0.3987, 0.8292, 0.4329, 0.8647, 0.04916, 0.8712, 0.092, 0.8244, 0.07851, 0.8316, 0.03962, 0.8034, 0.4834, 0.7812, 0.4478, 0.8292, 0.4329, 0.8374, 0.4729, 0.7654, 0.4113, 0.7638, 0.4074, 0.8179, 0.3906, 0.8191, 0.3946, 0.8676, 0.1308, 0.867, 0.1348, 0.8143, 0.1197, 0.8153, 0.1157, 0.867, 0.1348, 0.8705, 0.1489, 0.8123, 0.1321, 0.8143, 0.1197, 0.7638, 0.4074, 0.7559, 0.3963, 0.8157, 0.3778, 0.8179, 0.3906, 0.5849, 0.552, 0.5812, 0.5677, 0.5739, 0.5873, 0.5603, 0.6046, 0.5498, 0.6154, 0.523, 0.6092, 0.5654, 0.5326, 0.8842, 0.2006, 0.01104, 0.2472, 0.0001162, 0.2472, 0.1928, 0.6026, 0.1608, 0.1545, 0.1341, 0.1547, 0.1341, 0.1304, 0.1608, 0.1302, 0.3133, 0.1059, 0.34, 0.1061, 0.34, 0.1306, 0.3133, 0.1306, 0.1972, 0.05351, 0.1972, 0.02681, 0.2371, 0.02681, 0.2371, 0.05351, 0.2769, 0.3277, 0.2769, 0.3544, 0.2371, 0.3544, 0.2371, 0.3277, 0.1608, 0.2092, 0.1341, 0.2081, 0.1341, 0.1547, 0.1608, 0.1545, 0.3133, 0.1306, 0.34, 0.1306, 0.34, 0.1552, 0.3133, 0.1554, 0.1608, 0.2734, 0.1341, 0.2713, 0.1341, 0.2081, 0.1608, 0.2092, 0.3133, 0.1554, 0.34, 0.1552, 0.34, 0.2081, 0.3133, 0.2092, 0.3133, 0.2092, 0.34, 0.2081, 0.34, 0.2713, 0.3133, 0.2734, 0.2371, 0.3277, 0.2371, 0.3544, 0.1972, 0.3544, 0.1972, 0.3277, 0.1608, 0.1302, 0.1341, 0.1304, 0.1341, 0.1061, 0.1608, 0.1059, 0.2371, 0.05351, 0.2371, 0.02681, 0.2769, 0.02681, 0.2769, 0.05351, 0.1341, 0.1547, 0.1208, 0.1548, 0.1208, 0.1305, 0.1341, 0.1304, 0.34, 0.1061, 0.3533, 0.1062, 0.3533, 0.1306, 0.34, 0.1306, 0.1972, 0.02681, 0.1972, 0.01347, 0.2371, 0.01347, 0.2371, 0.02681, 0.2769, 0.3544, 0.2769, 0.3678, 0.2371, 0.3678, 0.2371, 0.3544, 0.1341, 0.2081, 0.1208, 0.2075, 0.1208, 0.1548, 0.1341, 0.1547, 0.34, 0.1306, 0.3533, 0.1306, 0.3533, 0.1551, 0.34, 0.1552, 0.1341, 0.2713, 0.1208, 0.2703, 0.1208, 0.2075, 0.1341, 0.2081, 0.34, 0.1552, 0.3533, 0.1551, 0.3533, 0.2075, 0.34, 0.2081, 0.34, 0.2081, 0.3533, 0.2075, 0.3533, 0.2703, 0.34, 0.2713, 0.2371, 0.3544, 0.2371, 0.3678, 0.1972, 0.3678, 0.1972, 0.3544, 0.1341, 0.1304, 0.1208, 0.1305, 0.1208, 0.1062, 0.1341, 0.1061, 0.2371, 0.02681, 0.2371, 0.01347, 0.2769, 0.01347, 0.2769, 0.02681, 0.01848, 0.193, 0.0254, 0.2122, 0.0165, 0.2472, 0.8894, 0.199, 0.8894, 0.199, 0.0165, 0.2472, 0.01104, 0.2472, 0.8842, 0.2006])
me_cylinder.materials.append(mat_ceramic_003)
me_cylinder.use_remesh_preserve_volume = False
me_cylinder.use_remesh_preserve_attributes = False
me_cylinder.use_mirror_vertex_groups = False
me_cylinder.update()
me_cube = bpy.data.meshes.new('Cube')
me_cube.from_pydata([(1.293, 0.7812, -1.456), (1.293, -0.2975, -1.456), (-0.6132, -0.2975, -1.456), (-0.6132, 0.7812, -1.456), (2.12, 1.249, 1.605), (2.12, -0.7651, 1.605), (-1.44, -0.7651, 1.605), (-1.44, 1.249, 1.605), (2.092, 1.233, 1.139), (2.092, -0.7494, 1.139), (-1.412, -0.7494, 1.139), (-1.412, 1.233, 1.139), (1.922, 1.137, 1.102), (1.922, -0.6533, 1.102), (-1.242, -0.6533, 1.102), (-1.242, 1.137, 1.102), (1.89, 1.119, -1.214), (1.89, -0.635, -1.214), (-1.21, -0.635, -1.214), (-1.21, 1.119, -1.214), (1.892, 1.12, -1.006), (1.892, -0.6366, -1.006), (-1.213, -0.6366, -1.006), (-1.213, 1.12, -1.006), (1.211, 0.7812, -1.456), (1.211, -0.2975, -1.456), (1.966, 1.249, 1.605), (1.966, -0.7651, 1.605), (1.941, 1.233, 1.139), (1.941, -0.7494, 1.139), (1.786, -0.6533, 1.102), (1.786, 1.137, 1.102), (1.756, -0.635, -1.214), (1.756, 1.119, -1.214), (1.759, 1.12, -1.006), (1.759, -0.6366, -1.006), (-0.5409, 0.7812, -1.456), (-0.5409, -0.2975, -1.456), (-1.305, 1.249, 1.605), (-1.305, -0.7651, 1.605), (-1.279, 1.233, 1.139), (-1.279, -0.7494, 1.139), (-1.122, -0.6533, 1.102), (-1.122, 1.137, 1.102), (-1.092, -0.635, -1.214), (-1.092, 1.119, -1.214), (-1.095, 1.12, -1.006), (-1.095, -0.6366, -1.006), (1.442, 0.8652, -1.396), (1.442, -0.3815, -1.396), (-0.7618, -0.3815, -1.396), (-0.7618, 0.8652, -1.396), (1.347, -0.3815, -1.396), (1.347, 0.8652, -1.396), (-0.6782, -0.3815, -1.396), (-0.6782, 0.8652, -1.396), (1.293, 0.694, -1.456), (-0.6132, 0.694, -1.456), (2.12, 1.086, 1.605), (-1.44, 1.086, 1.605), (-1.412, 1.073, 1.139), (2.092, 1.073, 1.139), (1.922, 0.9922, 1.102), (-1.242, 0.9922, 1.102), (-1.21, 0.9769, -1.214), (1.89, 0.9769, -1.214), (-1.213, 0.9783, -1.006), (1.892, 0.9783, -1.006), (1.211, 0.694, -1.456), (1.966, 1.086, 1.605), (-0.5409, 0.694, -1.456), (-1.305, 1.086, 1.605), (1.442, 0.7644, -1.396), (-0.7618, 0.7644, -1.396), (1.921, 1.136, 1.002), (1.921, -0.6525, 1.002), (-1.241, -0.6525, 1.002), (-1.241, 1.136, 1.002), (1.784, 1.136, 1.002), (1.784, -0.6525, 1.002), (-1.121, 1.136, 1.002), (-1.121, -0.6525, 1.002), (-1.241, 0.9916, 1.002), (1.921, 0.9916, 1.002), (2.095, 1.235, 1.197), (2.095, -0.7514, 1.197), (-1.416, -0.7514, 1.197), (-1.416, 1.235, 1.197), (1.944, 1.235, 1.197), (1.944, -0.7514, 1.197), (-1.282, 1.235, 1.197), (-1.282, -0.7514, 1.197), (-1.416, 1.075, 1.197), (2.095, 1.074, 1.197), (2.117, 1.247, 1.554), (2.117, -0.7634, 1.554), (-1.437, -0.7634, 1.554), (-1.437, 1.247, 1.554), (1.964, 1.247, 1.554), (-1.302, 1.247, 1.554), (1.964, -0.7634, 1.554), (-1.302, -0.7634, 1.554), (-1.437, 1.085, 1.554), (2.117, 1.085, 1.554)], [], [(71, 59, 6, 39), (103, 58, 5, 95), (101, 39, 6, 96), (102, 59, 7, 97), (55, 36, 3, 51), (90, 40, 11, 87), (63, 60, 11, 15), (42, 41, 10, 14), (62, 61, 9, 13), (83, 62, 13, 75), (81, 42, 14, 76), (82, 63, 15, 77), (40, 43, 15, 11), (73, 64, 19, 51), (54, 44, 18, 50), (72, 65, 17, 49), (46, 45, 19, 23), (70, 37, 2, 57), (80, 46, 23, 77), (64, 66, 23, 19), (44, 47, 22, 18), (65, 67, 21, 17), (17, 21, 35, 32), (74, 20, 34, 78), (56, 1, 25, 68), (20, 16, 33, 34), (49, 17, 32, 52), (8, 12, 31, 28), (75, 13, 30, 79), (13, 9, 29, 30), (84, 8, 28, 88), (48, 0, 24, 53), (95, 5, 27, 100), (58, 69, 27, 5), (32, 35, 47, 44), (78, 34, 46, 80), (68, 25, 37, 70), (34, 33, 45, 46), (52, 32, 44, 54), (28, 31, 43, 40), (79, 30, 42, 81), (30, 29, 41, 42), (88, 28, 40, 90), (53, 24, 36, 55), (100, 27, 39, 101), (69, 71, 39, 27), (33, 53, 55, 45), (25, 52, 54, 37), (16, 48, 53, 33), (1, 49, 52, 25), (56, 72, 49, 1), (37, 54, 50, 2), (57, 73, 51, 3), (45, 55, 51, 19), (2, 50, 73, 57), (0, 48, 72, 56), (26, 38, 71, 69), (24, 68, 70, 36), (4, 26, 69, 58), (0, 56, 68, 24), (16, 20, 67, 65), (18, 22, 66, 64), (36, 70, 57, 3), (48, 16, 65, 72), (50, 18, 64, 73), (76, 14, 63, 82), (74, 12, 62, 83), (12, 8, 61, 62), (14, 10, 60, 63), (96, 6, 59, 102), (94, 4, 58, 103), (38, 7, 59, 71), (20, 74, 83, 67), (22, 76, 82, 66), (35, 79, 81, 47), (31, 78, 80, 43), (21, 75, 79, 35), (12, 74, 78, 31), (43, 80, 77, 15), (66, 82, 77, 23), (47, 81, 76, 22), (67, 83, 75, 21), (8, 84, 93, 61), (10, 86, 92, 60), (29, 89, 91, 41), (98, 88, 90, 99), (9, 85, 89, 29), (94, 84, 88, 98), (99, 90, 87, 97), (60, 92, 87, 11), (41, 91, 86, 10), (61, 93, 85, 9), (38, 99, 97, 7), (4, 94, 98, 26), (26, 98, 99, 38), (84, 94, 103, 93), (86, 96, 102, 92), (89, 100, 101, 91), (85, 95, 100, 89), (92, 102, 97, 87), (91, 101, 96, 86), (93, 103, 95, 85)])
_uv = me_cube.uv_layers.new(name='UVMap')
_uv.uv.foreach_set('vector', [0.4173, 0.4003, 0.3346, 0.4003, 0.3346, 0.3068, 0.4173, 0.3068, 0.6762, 0.4003, 0.6654, 0.4003, 0.6654, 0.3068, 0.6762, 0.3071, 0.4176, 0.2959, 0.4173, 0.3068, 0.3346, 0.3068, 0.3353, 0.2959, 0.3238, 0.4003, 0.3346, 0.4003, 0.3346, 0.4939, 0.3238, 0.4935, 0.4419, 0.7813, 0.4557, 0.8005, 0.4114, 0.8005, 0.3837, 0.7813, 0.418, 0.5156, 0.4186, 0.5372, 0.3372, 0.5372, 0.3359, 0.5156, 0.2751, 0.4003, 0.2912, 0.4003, 0.2912, 0.4924, 0.2751, 0.4835, 0.4265, 0.2538, 0.4186, 0.2634, 0.3372, 0.2634, 0.353, 0.2538, 0.7249, 0.4003, 0.7088, 0.4003, 0.7088, 0.3082, 0.7249, 0.3171, 0.7787, 0.4003, 0.7249, 0.4003, 0.7249, 0.3171, 0.7787, 0.3176, 0.4269, 0.2, 0.4265, 0.2538, 0.353, 0.2538, 0.3538, 0.2, 0.2213, 0.4003, 0.2751, 0.4003, 0.2751, 0.4835, 0.2213, 0.4831, 0.4186, 0.5372, 0.4265, 0.5468, 0.353, 0.5468, 0.3372, 0.5372, 0.03, 0.4003, 0.0599, 0.4003, 0.0599, 0.4818, 0.03, 0.4661, 0.4419, 0.01939, 0.428, 0.03868, 0.356, 0.03868, 0.3837, 0.01939, 0.97, 0.4003, 0.9401, 0.4003, 0.9401, 0.3188, 0.97, 0.3345, 0.4273, 0.6544, 0.428, 0.762, 0.356, 0.762, 0.3545, 0.6544, 0.4557, 0.8507, 0.4557, 0.9008, 0.4114, 0.9008, 0.4114, 0.8507, 0.4269, 0.6006, 0.4273, 0.6544, 0.3545, 0.6544, 0.3538, 0.6006, 0.0599, 0.4003, 0.1675, 0.4003, 0.1675, 0.4826, 0.0599, 0.4818, 0.428, 0.03868, 0.4273, 0.1463, 0.3545, 0.1463, 0.356, 0.03868, 0.9401, 0.4003, 0.8325, 0.4003, 0.8325, 0.318, 0.9401, 0.3188, 0.644, 0.03868, 0.6455, 0.1463, 0.5, 0.1463, 0.5, 0.03868, 0.6462, 0.6006, 0.6455, 0.6544, 0.5, 0.6544, 0.5, 0.6006, 0.5886, 0.8507, 0.5886, 0.9008, 0.5, 0.9008, 0.5, 0.8507, 0.6455, 0.6544, 0.644, 0.762, 0.5, 0.762, 0.5, 0.6544, 0.6163, 0.01939, 0.644, 0.03868, 0.5, 0.03868, 0.5, 0.01939, 0.6628, 0.5372, 0.647, 0.5468, 0.5, 0.5468, 0.5, 0.5372, 0.6462, 0.2, 0.647, 0.2538, 0.5, 0.2538, 0.5, 0.2, 0.647, 0.2538, 0.6628, 0.2634, 0.5, 0.2634, 0.5, 0.2538, 0.6641, 0.5156, 0.6628, 0.5372, 0.5, 0.5372, 0.5, 0.5156, 0.6163, 0.7813, 0.5886, 0.8005, 0.5, 0.8005, 0.5, 0.7813, 0.6647, 0.2959, 0.6654, 0.3068, 0.5, 0.3068, 0.5, 0.2959, 0.6654, 0.4003, 0.5, 0.4003, 0.5, 0.3068, 0.6654, 0.3068, 0.5, 0.03868, 0.5, 0.1463, 0.4273, 0.1463, 0.428, 0.03868, 0.5, 0.6006, 0.5, 0.6544, 0.4273, 0.6544, 0.4269, 0.6006, 0.5, 0.8507, 0.5, 0.9008, 0.4557, 0.9008, 0.4557, 0.8507, 0.5, 0.6544, 0.5, 0.762, 0.428, 0.762, 0.4273, 0.6544, 0.5, 0.01939, 0.5, 0.03868, 0.428, 0.03868, 0.4419, 0.01939, 0.5, 0.5372, 0.5, 0.5468, 0.4265, 0.5468, 0.4186, 0.5372, 0.5, 0.2, 0.5, 0.2538, 0.4265, 0.2538, 0.4269, 0.2, 0.5, 0.2538, 0.5, 0.2634, 0.4186, 0.2634, 0.4265, 0.2538, 0.5, 0.5156, 0.5, 0.5372, 0.4186, 0.5372, 0.418, 0.5156, 0.5, 0.7813, 0.5, 0.8005, 0.4557, 0.8005, 0.4419, 0.7813, 0.5, 0.2959, 0.5, 0.3068, 0.4173, 0.3068, 0.4176, 0.2959, 0.5, 0.4003, 0.4173, 0.4003, 0.4173, 0.3068, 0.5, 0.3068, 0.5, 0.762, 0.5, 0.7813, 0.4419, 0.7813, 0.428, 0.762, 0.5, 9.494e-05, 0.5, 0.01939, 0.4419, 0.01939, 0.4557, 9.496e-05, 0.644, 0.762, 0.6163, 0.7813, 0.5, 0.7813, 0.5, 0.762, 0.5886, 9.489e-05, 0.6163, 0.01939, 0.5, 0.01939, 0.5, 9.494e-05, 0.9999, 0.4003, 0.97, 0.4003, 0.97, 0.3345, 0.9999, 0.3502, 0.4557, 9.496e-05, 0.4419, 0.01939, 0.3837, 0.01939, 0.4114, 9.498e-05, 9.494e-05, 0.4003, 0.03, 0.4003, 0.03, 0.4661, 9.498e-05, 0.4504, 0.428, 0.762, 0.4419, 0.7813, 0.3837, 0.7813, 0.356, 0.762, 9.489e-05, 0.3502, 0.03, 0.3345, 0.03, 0.4003, 9.494e-05, 0.4003, 0.9999, 0.4504, 0.97, 0.4661, 0.97, 0.4003, 0.9999, 0.4003, 0.5, 0.4939, 0.4173, 0.4939, 0.4173, 0.4003, 0.5, 0.4003, 0.5, 0.8005, 0.5, 0.8507, 0.4557, 0.8507, 0.4557, 0.8005, 0.6654, 0.4939, 0.5, 0.4939, 0.5, 0.4003, 0.6654, 0.4003, 0.5886, 0.8005, 0.5886, 0.8507, 0.5, 0.8507, 0.5, 0.8005, 0.9401, 0.4818, 0.8325, 0.4826, 0.8325, 0.4003, 0.9401, 0.4003, 0.0599, 0.3188, 0.1675, 0.318, 0.1675, 0.4003, 0.0599, 0.4003, 0.4557, 0.8005, 0.4557, 0.8507, 0.4114, 0.8507, 0.4114, 0.8005, 0.97, 0.4661, 0.9401, 0.4818, 0.9401, 0.4003, 0.97, 0.4003, 0.03, 0.3345, 0.0599, 0.3188, 0.0599, 0.4003, 0.03, 0.4003, 0.2213, 0.3176, 0.2751, 0.3171, 0.2751, 0.4003, 0.2213, 0.4003, 0.7787, 0.4831, 0.7249, 0.4835, 0.7249, 0.4003, 0.7787, 0.4003, 0.7249, 0.4835, 0.7088, 0.4924, 0.7088, 0.4003, 0.7249, 0.4003, 0.2751, 0.3171, 0.2912, 0.3082, 0.2912, 0.4003, 0.2751, 0.4003, 0.3238, 0.3071, 0.3346, 0.3068, 0.3346, 0.4003, 0.3238, 0.4003, 0.6762, 0.4935, 0.6654, 0.4939, 0.6654, 0.4003, 0.6762, 0.4003, 0.4173, 0.4939, 0.3346, 0.4939, 0.3346, 0.4003, 0.4173, 0.4003, 0.8325, 0.4826, 0.7787, 0.4831, 0.7787, 0.4003, 0.8325, 0.4003, 0.1675, 0.318, 0.2213, 0.3176, 0.2213, 0.4003, 0.1675, 0.4003, 0.5, 0.1463, 0.5, 0.2, 0.4269, 0.2, 0.4273, 0.1463, 0.5, 0.5468, 0.5, 0.6006, 0.4269, 0.6006, 0.4265, 0.5468, 0.6455, 0.1463, 0.6462, 0.2, 0.5, 0.2, 0.5, 0.1463, 0.647, 0.5468, 0.6462, 0.6006, 0.5, 0.6006, 0.5, 0.5468, 0.4265, 0.5468, 0.4269, 0.6006, 0.3538, 0.6006, 0.353, 0.5468, 0.1675, 0.4003, 0.2213, 0.4003, 0.2213, 0.4831, 0.1675, 0.4826, 0.4273, 0.1463, 0.4269, 0.2, 0.3538, 0.2, 0.3545, 0.1463, 0.8325, 0.4003, 0.7787, 0.4003, 0.7787, 0.3176, 0.8325, 0.318, 0.7088, 0.4924, 0.6871, 0.4932, 0.6871, 0.4003, 0.7088, 0.4003, 0.2912, 0.3082, 0.3129, 0.3075, 0.3129, 0.4003, 0.2912, 0.4003, 0.5, 0.2634, 0.5, 0.2851, 0.418, 0.2851, 0.4186, 0.2634, 0.5, 0.5047, 0.5, 0.5156, 0.418, 0.5156, 0.4176, 0.5047, 0.6628, 0.2634, 0.6641, 0.2851, 0.5, 0.2851, 0.5, 0.2634, 0.6647, 0.5047, 0.6641, 0.5156, 0.5, 0.5156, 0.5, 0.5047, 0.4176, 0.5047, 0.418, 0.5156, 0.3359, 0.5156, 0.3353, 0.5047, 0.2912, 0.4003, 0.3129, 0.4003, 0.3129, 0.4932, 0.2912, 0.4924, 0.4186, 0.2634, 0.418, 0.2851, 0.3359, 0.2851, 0.3372, 0.2634, 0.7088, 0.4003, 0.6871, 0.4003, 0.6871, 0.3075, 0.7088, 0.3082, 0.4173, 0.4939, 0.4176, 0.5047, 0.3353, 0.5047, 0.3346, 0.4939, 0.6654, 0.4939, 0.6647, 0.5047, 0.5, 0.5047, 0.5, 0.4939, 0.5, 0.4939, 0.5, 0.5047, 0.4176, 0.5047, 0.4173, 0.4939, 0.6871, 0.4932, 0.6762, 0.4935, 0.6762, 0.4003, 0.6871, 0.4003, 0.3129, 0.3075, 0.3238, 0.3071, 0.3238, 0.4003, 0.3129, 0.4003, 0.5, 0.2851, 0.5, 0.2959, 0.4176, 0.2959, 0.418, 0.2851, 0.6641, 0.2851, 0.6647, 0.2959, 0.5, 0.2959, 0.5, 0.2851, 0.3129, 0.4003, 0.3238, 0.4003, 0.3238, 0.4935, 0.3129, 0.4932, 0.418, 0.2851, 0.4176, 0.2959, 0.3353, 0.2959, 0.3359, 0.2851, 0.6871, 0.4003, 0.6762, 0.4003, 0.6762, 0.3071, 0.6871, 0.3075])
me_cube.materials.append(mat_ceramic_004)
me_cube.use_remesh_preserve_volume = False
me_cube.use_remesh_preserve_attributes = False
me_cube.use_mirror_vertex_groups = False
me_cube.update()

# ---- objects
ob_area_003 = bpy.data.objects.new('Area.003', light_area_003)
ob_area_002 = bpy.data.objects.new('Area.002', light_area_002)
ob_area_001 = bpy.data.objects.new('Area.001', light_area_001)
ob_area = bpy.data.objects.new('Area', light_area)
ob_water = bpy.data.objects.new('water', me_plane)
ob_toilethandle = bpy.data.objects.new('ToiletHandle', me_cube_008)
ob_toiletcover = bpy.data.objects.new('ToiletCover', me_cylinder_006)
ob_toiletseat = bpy.data.objects.new('ToiletSeat', me_cylinder_003)
ob_toiletbase = bpy.data.objects.new('ToiletBase', me_cylinder)
ob_toilettank = bpy.data.objects.new('ToiletTank', me_cube)

# ---- transforms, parenting, visibility, modifiers, constraints
ob_area_003.location = (-0.426, -11.29, 0.2948)
ob_area_003.rotation_euler = (1.372, -0.0, 0.0)
ob_area_003.lineart.crease_threshold = 0.0
ob_area_002.location = (6.794, 1.019, 4.202)
ob_area_002.rotation_euler = (0.167, -1.207, 3.142)
ob_area_002.lineart.crease_threshold = 0.0
ob_area_001.location = (-5.613, -2.607, 5.338)
ob_area_001.rotation_euler = (0.167, -1.207, 0.0)
ob_area_001.lineart.crease_threshold = 0.0
ob_area.location = (-0.2818, -9.711, 13.57)
ob_area.rotation_euler = (0.5283, -0.0, 0.0)
ob_area.lineart.crease_threshold = 0.0
ob_water.location = (0.395, -4.014, 1.061)
ob_water.scale = (1.235, 1.235, 1.235)
ob_water.lineart.crease_threshold = 0.0
_m = ob_water.modifiers.new('Subsurf', 'SUBSURF')
_m.uv_smooth = 'PRESERVE_CORNERS'
_m.quality = 2
_m.levels = 3
_m.show_only_control_edges = False
ob_toilethandle.location = (-1.508, -1.705, 6.017)
ob_toilethandle.rotation_euler = (-0.0, -3.142, -0.0)
ob_toilethandle.scale = (0.3489, 0.3489, 0.3489)
ob_toilethandle.lineart.crease_threshold = 0.0
_m = ob_toilethandle.modifiers.new('Subsurf', 'SUBSURF')
_m.uv_smooth = 'PRESERVE_CORNERS'
_m.quality = 2
_m.levels = 3
_m.show_only_control_edges = False
ob_toiletcover.location = (0.3749, 1.38, 4.214)
ob_toiletcover.rotation_euler = (1.469, -3.142, -3.142)
ob_toiletcover.scale = (1.926, 1.817, 1.817)
ob_toiletcover.lineart.crease_threshold = 0.0
_m = ob_toiletcover.modifiers.new('Subsurf', 'SUBSURF')
_m.uv_smooth = 'PRESERVE_CORNERS'
_m.quality = 2
_m.levels = 3
_m.show_only_control_edges = False
ob_toiletseat.location = (0.3702, -4.785, 5.41)
ob_toiletseat.scale = (1.926, 1.817, 1.817)
ob_toiletseat.lineart.crease_threshold = 0.0
_m = ob_toiletseat.modifiers.new('Subsurf', 'SUBSURF')
_m.uv_smooth = 'PRESERVE_CORNERS'
_m.quality = 2
_m.levels = 3
_m.show_only_control_edges = False
ob_toiletbase.location = (0.3702, -4.765, 0.8327)
ob_toiletbase.scale = (2.112, 1.992, 1.992)
ob_toiletbase.lineart.crease_threshold = 0.0
_m = ob_toiletbase.modifiers.new('Subsurf', 'SUBSURF')
_m.uv_smooth = 'PRESERVE_CORNERS'
_m.quality = 2
_m.levels = 3
_m.show_only_control_edges = False
ob_toilettank.location = (-0.137, -0.734, 4.913)
ob_toilettank.scale = (1.378, 1.378, 1.378)
ob_toilettank.lock_rotations_4d = False
ob_toilettank.empty_display_type = 'ARROWS'
ob_toilettank.lineart.crease_threshold = 0.0
_m = ob_toilettank.modifiers.new('Subsurf', 'SUBSURF')
_m.uv_smooth = 'PRESERVE_CORNERS'
_m.quality = 2
_m.levels = 3
_m.show_only_control_edges = False

# ---- collection membership
col_collection_1.objects.link(ob_area_003)
col_collection_1.objects.link(ob_area_002)
col_collection_1.objects.link(ob_area_001)
col_collection_1.objects.link(ob_area)
col_collection_1.objects.link(ob_water)
col_collection_1.objects.link(ob_toilethandle)
col_collection_1.objects.link(ob_toiletcover)
col_collection_1.objects.link(ob_toiletseat)
col_collection_1.objects.link(ob_toiletbase)
col_collection_1.objects.link(ob_toilettank)

# ---- scene / render settings (as saved in the file)
scene.frame_start = 1; scene.frame_end = 250; scene.frame_set(0)
scene.render.engine = 'CYCLES'
scene.render.resolution_percentage = 50
scene.render.dither_intensity = 0.0
scene.cycles.use_denoising = False
scene.cycles.samples = 128
scene.cycles.sampling_pattern = 'TABULATED_SOBOL'
scene.cycles.use_adaptive_sampling = False
scene.cycles.use_light_tree = False
scene.cycles.blur_glossy = 0.0
scene.cycles.sample_clamp_indirect = 0.0
scene.view_settings.view_transform = 'Standard'
bpy.context.view_layer.update()

# ---- added for rendering (the .blend has no active camera): camera
cam_auto = bpy.data.cameras.new('AutoCamera')
cam_auto.lens = 50.0
cam_auto.sensor_width = 36.0
cam_auto.clip_end = 1000.0
ob_auto_camera = bpy.data.objects.new('AutoCamera', cam_auto)
scene.collection.objects.link(ob_auto_camera)
ob_auto_camera.location = (12.7557, -17.8832, 12.4782)
ob_auto_camera.rotation_euler = (1.09748, -7.21219e-08, 0.694738)
scene.camera = ob_auto_camera
bpy.context.view_layer.update()
